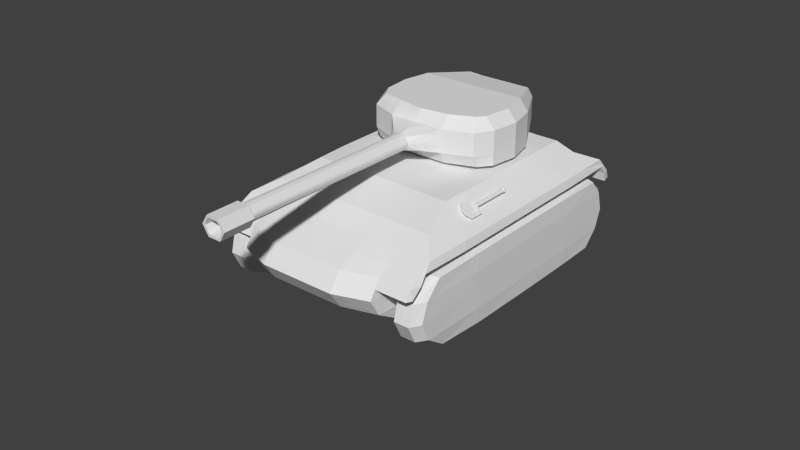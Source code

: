 # Source: tank.blend  (saved by Blender 2.78.0; exported with 4.5.12 LTS)
import bpy
from mathutils import Matrix  # noqa: F401  (used for matrix-valued properties, if any)

bpy.ops.wm.read_factory_settings(use_empty=True)
scene = bpy.context.scene
scene.name = 'Scene'

# ---- collections
col_collection_1 = bpy.data.collections.new('Collection 1'); scene.collection.children.link(col_collection_1)

# ---- materials (node trees are filled in below, after node groups)
mat_material = bpy.data.materials.new('Material')
mat_material.alpha_threshold = 0.0
mat_material.use_transparent_shadow = False
mat_material.roughness = 0.5
mat_material.line_color = (0.0, 0.0, 0.0, 1.0)

# ---- material node trees

# ---- world
world_world = bpy.data.worlds.new('World'); scene.world = world_world
world_world.color = (0.05088, 0.05088, 0.05088)
world_world.use_sun_shadow = False
world_world.sun_shadow_jitter_overblur = 0.0
world_world.cycles.sampling_method = 'NONE'
world_world.cycles.sample_map_resolution = 256

# ---- meshes
me_cube_004 = bpy.data.meshes.new('Cube.004')
me_cube_004.from_pydata([(-10.94, -9.659, -3.576), (-10.96, -10.71, -3.557), (-10.86, -9.659, -3.519), (-10.87, -10.71, -3.5), (-10.76, -9.66, -3.479), (-10.78, -10.71, -3.46), (-10.66, -9.661, -3.459), (-10.68, -10.72, -3.44), (-10.56, -9.663, -3.459), (-10.57, -10.72, -3.439), (-10.46, -9.665, -3.479), (-10.47, -10.72, -3.459), (-10.36, -9.667, -3.518), (-10.38, -10.72, -3.499), (-10.28, -9.669, -3.575), (-10.29, -10.72, -3.556), (-10.2, -9.671, -3.648), (-10.22, -10.73, -3.629), (-10.15, -9.674, -3.734), (-10.16, -10.73, -3.715), (-10.11, -9.676, -3.829), (-10.12, -10.73, -3.81), (-10.09, -9.678, -3.931), (-10.1, -10.73, -3.912), (-10.09, -9.68, -4.034), (-10.1, -10.73, -4.015), (-10.11, -9.682, -4.135), (-10.12, -10.74, -4.116), (-10.14, -9.683, -4.231), (-10.16, -10.74, -4.212), (-10.2, -9.684, -4.317), (-10.22, -10.74, -4.298), (-10.28, -9.684, -4.39), (-10.29, -10.74, -4.371), (-10.36, -9.684, -4.448), (-10.38, -10.74, -4.429), (-10.46, -9.683, -4.487), (-10.47, -10.74, -4.468), (-10.56, -9.682, -4.508), (-10.57, -10.74, -4.489), (-10.66, -9.68, -4.508), (-10.68, -10.73, -4.489), (-10.76, -9.678, -4.488), (-10.78, -10.73, -4.469), (-10.86, -9.676, -4.448), (-10.87, -10.73, -4.429), (-10.94, -9.674, -4.391), (-10.96, -10.73, -4.372), (-11.02, -9.671, -4.318), (-11.03, -10.73, -4.299), (-11.07, -9.669, -4.232), (-11.09, -10.72, -4.213), (-11.11, -9.667, -4.137), (-11.13, -10.72, -4.118), (-11.13, -9.665, -4.036), (-11.15, -10.72, -4.016), (-11.13, -9.663, -3.932), (-11.15, -10.72, -3.913), (-11.11, -9.661, -3.831), (-11.13, -10.72, -3.812), (-11.08, -9.66, -3.735), (-11.09, -10.71, -3.716), (-11.02, -9.659, -3.649), (-11.03, -10.71, -3.63), (-10.64, -11.97, -3.941), (-1.0, -0.5262, -1.0), (-1.0, 1.0, -1.0), (1.0, 1.0, -1.0), (1.0, -0.5262, -1.0), (-1.0, -0.5262, -0.795), (-1.0, 1.0, -0.795), (1.0, 1.0, -0.795), (1.0, -0.5262, -0.795), (-1.0, -0.3333, -0.795), (-1.0, 0.3333, -0.795), (-1.0, 1.0, -0.8634), (-1.0, 1.0, -0.9317), (-1.0, 0.3333, -1.0), (-1.0, -0.3333, -1.0), (-1.0, -0.5262, -0.9317), (-1.0, -0.5262, -0.8634), (-0.1471, 0.9902, -0.7315), (0.1477, 0.9902, -0.7315), (1.0, 1.0, -0.8634), (1.0, 1.0, -0.9317), (0.1307, 0.9902, -1.048), (-0.1277, 0.9902, -1.0), (1.0, 0.3333, -0.795), (1.0, -0.3333, -0.795), (1.0, -0.5262, -0.8634), (1.0, -0.5262, -0.9317), (1.0, -0.3333, -1.0), (1.0, 0.3333, -1.0), (0.3333, -1.0, -0.8391), (-0.3333, -1.0, -0.8391), (-0.3333, -1.0, -1.0), (0.3333, -1.0, -1.0), (-1.0, -0.3333, -0.8634), (-1.0, -0.3333, -0.9317), (-1.0, 0.3333, -0.8634), (-1.0, 0.3333, -0.9317), (-0.2265, 0.9902, -0.8634), (-0.2265, 0.9902, -0.9317), (0.2122, 0.9902, -0.8634), (0.2122, 0.9902, -0.9317), (1.0, 0.3333, -0.8634), (1.0, 0.3333, -0.9317), (1.0, -0.3333, -0.8634), (1.0, -0.3333, -0.9317), (0.3333, -1.0, -0.8634), (0.3333, -1.0, -0.9317), (-0.3333, -1.0, -0.8634), (-0.3333, -1.0, -0.9317), (-0.3333, -0.3333, -1.0), (0.3333, -0.3333, -1.0), (-0.3333, 0.3333, -1.048), (0.3333, 0.3333, -1.0), (0.3333, -0.3333, -0.8391), (-0.3333, -0.3333, -0.8391), (0.3333, 0.3333, -0.8391), (-0.3333, 0.3333, -0.8391), (-0.1471, 5.809, -0.7315), (0.1477, 5.809, -0.7315), (0.1307, 5.809, -1.048), (-0.1277, 5.809, -1.048), (-0.2265, 5.809, -0.8634), (-0.2265, 5.809, -0.9317), (0.2122, 5.809, -0.8634), (0.2122, 5.809, -0.9317), (-0.06219, 5.863, -0.6205), (-0.1143, 5.863, -0.6363), (-0.1622, 5.863, -0.6619), (-0.2043, 5.863, -0.6965), (-0.2388, 5.863, -0.7385), (-0.2645, 5.863, -0.7865), (-0.2803, 5.863, -0.8386), (-0.2856, 5.863, -0.8927), (-0.2803, 5.863, -0.9468), (-0.2645, 5.863, -0.9989), (-0.2388, 5.863, -1.047), (-0.2043, 5.863, -1.089), (-0.1622, 5.863, -1.123), (-0.1143, 5.863, -1.149), (-0.06219, 5.863, -1.165), (-0.008047, 5.863, -1.17), (-0.06115, 5.874, -0.6205), (-0.1122, 5.884, -0.6363), (-0.1593, 5.893, -0.6619), (-0.2005, 5.902, -0.6965), (-0.2344, 5.908, -0.7385), (-0.2595, 5.913, -0.7865), (-0.275, 5.916, -0.8386), (-0.2803, 5.917, -0.8927), (-0.275, 5.916, -0.9468), (-0.2595, 5.913, -0.9989), (-0.2344, 5.908, -1.047), (-0.2005, 5.902, -1.089), (-0.1593, 5.893, -1.123), (-0.1122, 5.884, -1.149), (-0.06115, 5.874, -1.165), (-0.05807, 5.884, -0.6205), (-0.1062, 5.904, -0.6363), (-0.1505, 5.922, -0.6619), (-0.1894, 5.938, -0.6965), (-0.2212, 5.952, -0.7385), (-0.2449, 5.961, -0.7865), (-0.2595, 5.967, -0.8386), (-0.2645, 5.97, -0.8927), (-0.2595, 5.967, -0.9468), (-0.2449, 5.961, -0.9989), (-0.2212, 5.952, -1.047), (-0.1894, 5.938, -1.089), (-0.1505, 5.922, -1.123), (-0.1062, 5.904, -1.149), (-0.05807, 5.884, -1.165), (-0.05307, 5.893, -0.6205), (-0.09636, 5.922, -0.6363), (-0.1363, 5.949, -0.6619), (-0.1712, 5.972, -0.6965), (-0.1999, 5.991, -0.7385), (-0.2212, 6.006, -0.7865), (-0.2344, 6.015, -0.8386), (-0.2388, 6.017, -0.8927), (-0.2344, 6.015, -0.9468), (-0.2212, 6.006, -0.9989), (-0.1999, 5.991, -1.047), (-0.1712, 5.972, -1.089), (-0.1363, 5.949, -1.123), (-0.09636, 5.922, -1.149), (-0.05307, 5.893, -1.165), (-0.04633, 5.902, -0.6205), (-0.08315, 5.938, -0.6363), (-0.1171, 5.972, -0.6619), (-0.1468, 6.002, -0.6965), (-0.1712, 6.026, -0.7385), (-0.1894, 6.045, -0.7865), (-0.2005, 6.056, -0.8386), (-0.2043, 6.06, -0.8927), (-0.2005, 6.056, -0.9468), (-0.1894, 6.045, -0.9989), (-0.1712, 6.026, -1.047), (-0.1468, 6.002, -1.089), (-0.1171, 5.972, -1.123), (-0.08315, 5.938, -1.149), (-0.04633, 5.902, -1.165), (-0.03813, 5.908, -0.6205), (-0.06705, 5.952, -0.6363), (-0.09371, 5.991, -0.6619), (-0.1171, 6.026, -0.6965), (-0.1363, 6.055, -0.7385), (-0.1505, 6.076, -0.7865), (-0.1593, 6.09, -0.8386), (-0.1622, 6.094, -0.8927), (-0.1593, 6.09, -0.9468), (-0.1505, 6.076, -0.9989), (-0.1363, 6.055, -1.047), (-0.1171, 6.026, -1.089), (-0.09371, 5.991, -1.123), (-0.06705, 5.952, -1.149), (-0.03813, 5.908, -1.165), (-0.02877, 5.913, -0.6205), (-0.04869, 5.961, -0.6363), (-0.06705, 6.006, -0.6619), (-0.08315, 6.045, -0.6965), (-0.09636, 6.076, -0.7385), (-0.1062, 6.1, -0.7865), (-0.1122, 6.115, -0.8386), (-0.1143, 6.12, -0.8927), (-0.1122, 6.115, -0.9468), (-0.1062, 6.1, -0.9989), (-0.09636, 6.076, -1.047), (-0.08315, 6.045, -1.089), (-0.06705, 6.006, -1.123), (-0.04869, 5.961, -1.149), (-0.02877, 5.913, -1.165), (-0.01861, 5.916, -0.6205), (-0.02877, 5.967, -0.6363), (-0.03813, 6.015, -0.6619), (-0.04633, 6.056, -0.6965), (-0.05307, 6.09, -0.7385), (-0.05807, 6.115, -0.7865), (-0.06115, 6.13, -0.8386), (-0.06219, 6.135, -0.8927), (-0.06115, 6.13, -0.9468), (-0.05807, 6.115, -0.9989), (-0.05307, 6.09, -1.047), (-0.04633, 6.056, -1.089), (-0.03813, 6.015, -1.123), (-0.02877, 5.967, -1.149), (-0.01861, 5.916, -1.165), (-0.008047, 5.917, -0.6205), (-0.008047, 5.97, -0.6363), (-0.008047, 6.017, -0.6619), (-0.008047, 6.06, -0.6965), (-0.008047, 6.094, -0.7385), (-0.008047, 6.12, -0.7865), (-0.008047, 6.135, -0.8386), (-0.008047, 6.141, -0.8927), (-0.008047, 6.135, -0.9468), (-0.008047, 6.12, -0.9989), (-0.008047, 6.094, -1.047), (-0.008047, 6.06, -1.089), (-0.008047, 6.017, -1.123), (-0.008047, 5.97, -1.149), (-0.008047, 5.917, -1.165), (0.002516, 5.916, -0.6205), (0.01267, 5.967, -0.6363), (0.02203, 6.015, -0.6619), (0.03024, 6.056, -0.6965), (0.03697, 6.09, -0.7385), (0.04198, 6.115, -0.7865), (0.04506, 6.13, -0.8386), (0.0461, 6.135, -0.8927), (0.04506, 6.13, -0.9468), (0.04198, 6.115, -0.9989), (0.03697, 6.09, -1.047), (0.03024, 6.056, -1.089), (0.02203, 6.015, -1.123), (0.01267, 5.967, -1.149), (0.002516, 5.916, -1.165), (0.01267, 5.913, -0.6205), (0.0326, 5.961, -0.6363), (0.05096, 6.006, -0.6619), (0.06705, 6.045, -0.6965), (0.08026, 6.076, -0.7385), (0.09008, 6.1, -0.7865), (0.09612, 6.115, -0.8386), (0.09816, 6.12, -0.8927), (0.09612, 6.115, -0.9468), (0.09008, 6.1, -0.9989), (0.08026, 6.076, -1.047), (0.06705, 6.045, -1.089), (0.05096, 6.006, -1.123), (0.0326, 5.961, -1.149), (0.01267, 5.913, -1.165), (0.02203, 5.908, -0.6205), (0.05096, 5.952, -0.6363), (0.07762, 5.991, -0.6619), (0.101, 6.026, -0.6965), (0.1202, 6.055, -0.7385), (0.1344, 6.076, -0.7865), (0.1432, 6.09, -0.8386), (0.1461, 6.094, -0.8927), (0.1432, 6.09, -0.9468), (0.1344, 6.076, -0.9989), (0.1202, 6.055, -1.047), (0.101, 6.026, -1.089), (0.07762, 5.991, -1.123), (0.05096, 5.952, -1.149), (0.02203, 5.908, -1.165), (0.03024, 5.902, -0.6205), (0.06705, 5.938, -0.6363), (0.101, 5.972, -0.6619), (0.1307, 6.002, -0.6965), (0.1551, 6.026, -0.7385), (0.1733, 6.045, -0.7865), (0.1844, 6.056, -0.8386), (0.1882, 6.06, -0.8927), (0.1844, 6.056, -0.9468), (0.1733, 6.045, -0.9989), (0.1551, 6.026, -1.047), (0.1307, 6.002, -1.089), (0.101, 5.972, -1.123), (0.06705, 5.938, -1.149), (0.03024, 5.902, -1.165), (0.03697, 5.893, -0.6205), (0.08026, 5.922, -0.6363), (0.1202, 5.949, -0.6619), (0.1551, 5.972, -0.6965), (0.1838, 5.991, -0.7385), (0.2052, 6.006, -0.7865), (0.2183, 6.015, -0.8386), (0.2227, 6.017, -0.8927), (0.2183, 6.015, -0.9468), (0.2052, 6.006, -0.9989), (0.1838, 5.991, -1.047), (0.1551, 5.972, -1.089), (0.1202, 5.949, -1.123), (0.08026, 5.922, -1.149), (0.03697, 5.893, -1.165), (0.04198, 5.884, -0.6205), (0.09008, 5.904, -0.6363), (0.1344, 5.922, -0.6619), (0.1733, 5.938, -0.6965), (0.2052, 5.952, -0.7385), (0.2288, 5.961, -0.7865), (0.2434, 5.967, -0.8386), (0.2484, 5.97, -0.8927), (0.2434, 5.967, -0.9468), (0.2288, 5.961, -0.9989), (0.2052, 5.952, -1.047), (0.1733, 5.938, -1.089), (0.1344, 5.922, -1.123), (0.09008, 5.904, -1.149), (0.04198, 5.884, -1.165), (0.04506, 5.874, -0.6205), (0.09612, 5.884, -0.6363), (0.1432, 5.893, -0.6619), (0.1844, 5.902, -0.6965), (0.2183, 5.908, -0.7385), (0.2434, 5.913, -0.7865), (0.2589, 5.916, -0.8386), (0.2642, 5.917, -0.8927), (0.2589, 5.916, -0.9468), (0.2434, 5.913, -0.9989), (0.2183, 5.908, -1.047), (0.1844, 5.902, -1.089), (0.1432, 5.893, -1.123), (0.09612, 5.884, -1.149), (0.04506, 5.874, -1.165), (0.0461, 5.863, -0.6205), (0.09816, 5.863, -0.6363), (0.1461, 5.863, -0.6619), (0.1882, 5.863, -0.6965), (0.2227, 5.863, -0.7385), (0.2484, 5.863, -0.7865), (0.2642, 5.863, -0.8386), (0.2695, 5.863, -0.8927), (0.2642, 5.863, -0.9468), (0.2484, 5.863, -0.9989), (0.2227, 5.863, -1.047), (0.1882, 5.863, -1.089), (0.1461, 5.863, -1.123), (0.09816, 5.863, -1.149), (0.0461, 5.863, -1.165), (0.04506, 5.853, -0.6205), (0.09612, 5.843, -0.6363), (0.1432, 5.833, -0.6619), (0.1844, 5.825, -0.6965), (0.2183, 5.818, -0.7385), (0.2434, 5.813, -0.7865), (0.2589, 5.81, -0.8386), (0.2642, 5.809, -0.8927), (0.2589, 5.81, -0.9468), (0.2434, 5.813, -0.9989), (0.2183, 5.818, -1.047), (0.1844, 5.825, -1.089), (0.1432, 5.833, -1.123), (0.09612, 5.843, -1.149), (0.04506, 5.853, -1.165), (0.04198, 5.843, -0.6205), (0.09008, 5.823, -0.6363), (0.1344, 5.804, -0.6619), (0.1733, 5.788, -0.6965), (0.2052, 5.775, -0.7385), (0.2288, 5.765, -0.7865), (0.2434, 5.759, -0.8386), (0.2484, 5.757, -0.8927), (0.2434, 5.759, -0.9468), (0.2288, 5.765, -0.9989), (0.2052, 5.775, -1.047), (0.1733, 5.788, -1.089), (0.1344, 5.804, -1.123), (0.09008, 5.823, -1.149), (0.04198, 5.843, -1.165), (0.03697, 5.833, -0.6205), (0.08026, 5.804, -0.6363), (0.1202, 5.778, -0.6619), (0.1551, 5.754, -0.6965), (0.1838, 5.735, -0.7385), (0.2052, 5.721, -0.7865), (0.2183, 5.712, -0.8386), (0.2227, 5.709, -0.8927), (0.2183, 5.712, -0.9468), (0.2052, 5.721, -0.9989), (0.1838, 5.735, -1.047), (0.1551, 5.754, -1.089), (0.1202, 5.778, -1.123), (0.08026, 5.804, -1.149), (0.03697, 5.833, -1.165), (0.03024, 5.825, -0.6205), (0.06705, 5.788, -0.6363), (0.101, 5.754, -0.6619), (0.1307, 5.725, -0.6965), (0.1551, 5.7, -0.7385), (0.1733, 5.682, -0.7865), (0.1844, 5.671, -0.8386), (0.1882, 5.667, -0.8927), (0.1844, 5.671, -0.9468), (0.1733, 5.682, -0.9989), (0.1551, 5.7, -1.047), (0.1307, 5.725, -1.089), (0.101, 5.754, -1.123), (0.06705, 5.788, -1.149), (0.03024, 5.825, -1.165), (0.02203, 5.818, -0.6205), (0.05096, 5.775, -0.6363), (0.07762, 5.735, -0.6619), (0.101, 5.7, -0.6965), (0.1202, 5.671, -0.7385), (0.1344, 5.65, -0.7865), (0.1432, 5.637, -0.8386), (0.1461, 5.633, -0.8927), (0.1432, 5.637, -0.9468), (0.1344, 5.65, -0.9989), (0.1202, 5.671, -1.047), (0.101, 5.7, -1.089), (0.07762, 5.735, -1.123), (0.05096, 5.775, -1.149), (0.02203, 5.818, -1.165), (0.01267, 5.813, -0.6205), (0.0326, 5.765, -0.6363), (0.05096, 5.721, -0.6619), (0.06705, 5.682, -0.6965), (0.08026, 5.65, -0.7385), (0.09008, 5.626, -0.7865), (0.09612, 5.612, -0.8386), (0.09816, 5.607, -0.8927), (0.09612, 5.612, -0.9468), (0.09008, 5.626, -0.9989), (0.08026, 5.65, -1.047), (0.06705, 5.682, -1.089), (0.05096, 5.721, -1.123), (0.0326, 5.765, -1.149), (0.01267, 5.813, -1.165), (0.002516, 5.81, -0.6205), (0.01267, 5.759, -0.6363), (0.02203, 5.712, -0.6619), (0.03024, 5.671, -0.6965), (0.03697, 5.637, -0.7385), (0.04198, 5.612, -0.7865), (0.04506, 5.596, -0.8386), (0.0461, 5.591, -0.8927), (0.04506, 5.596, -0.9468), (0.04198, 5.612, -0.9989), (0.03697, 5.637, -1.047), (0.03024, 5.671, -1.089), (0.02203, 5.712, -1.123), (0.01267, 5.759, -1.149), (0.002516, 5.81, -1.165), (-0.008047, 5.809, -0.6205), (-0.008047, 5.757, -0.6363), (-0.008047, 5.709, -0.6619), (-0.008047, 5.667, -0.6965), (-0.008047, 5.633, -0.7385), (-0.008047, 5.607, -0.7865), (-0.008047, 5.591, -0.8386), (-0.008047, 5.586, -0.8927), (-0.008047, 5.591, -0.9468), (-0.008047, 5.607, -0.9989), (-0.008047, 5.633, -1.047), (-0.008047, 5.667, -1.089), (-0.008047, 5.709, -1.123), (-0.008047, 5.757, -1.149), (-0.008047, 5.809, -1.165), (-0.01861, 5.81, -0.6205), (-0.02877, 5.759, -0.6363), (-0.03813, 5.712, -0.6619), (-0.04633, 5.671, -0.6965), (-0.05307, 5.637, -0.7385), (-0.05807, 5.612, -0.7865), (-0.06115, 5.596, -0.8386), (-0.06219, 5.591, -0.8927), (-0.06115, 5.596, -0.9468), (-0.05807, 5.612, -0.9989), (-0.05307, 5.637, -1.047), (-0.04633, 5.671, -1.089), (-0.03813, 5.712, -1.123), (-0.02877, 5.759, -1.149), (-0.01861, 5.81, -1.165), (-0.008047, 5.863, -0.6152), (-0.02877, 5.813, -0.6205), (-0.04869, 5.765, -0.6363), (-0.06705, 5.721, -0.6619), (-0.08315, 5.682, -0.6965), (-0.09636, 5.65, -0.7385), (-0.1062, 5.626, -0.7865), (-0.1122, 5.612, -0.8386), (-0.1143, 5.607, -0.8927), (-0.1122, 5.612, -0.9468), (-0.1062, 5.626, -0.9989), (-0.09636, 5.65, -1.047), (-0.08315, 5.682, -1.089), (-0.06705, 5.721, -1.123), (-0.04869, 5.765, -1.149), (-0.02877, 5.813, -1.165), (-0.03813, 5.818, -0.6205), (-0.06705, 5.775, -0.6363), (-0.09371, 5.735, -0.6619), (-0.1171, 5.7, -0.6965), (-0.1363, 5.671, -0.7385), (-0.1505, 5.65, -0.7865), (-0.1593, 5.637, -0.8386), (-0.1622, 5.633, -0.8927), (-0.1593, 5.637, -0.9468), (-0.1505, 5.65, -0.9989), (-0.1363, 5.671, -1.047), (-0.1171, 5.7, -1.089), (-0.09371, 5.735, -1.123), (-0.06705, 5.775, -1.149), (-0.03813, 5.818, -1.165), (-0.04633, 5.825, -0.6205), (-0.08315, 5.788, -0.6363), (-0.1171, 5.754, -0.6619), (-0.1468, 5.725, -0.6965), (-0.1712, 5.7, -0.7385), (-0.1894, 5.682, -0.7865), (-0.2005, 5.671, -0.8386), (-0.2043, 5.667, -0.8927), (-0.2005, 5.671, -0.9468), (-0.1894, 5.682, -0.9989), (-0.1712, 5.7, -1.047), (-0.1468, 5.725, -1.089), (-0.1171, 5.754, -1.123), (-0.08315, 5.788, -1.149), (-0.04633, 5.825, -1.165), (-0.05307, 5.833, -0.6205), (-0.09636, 5.804, -0.6363), (-0.1363, 5.778, -0.6619), (-0.1712, 5.754, -0.6965), (-0.1999, 5.735, -0.7385), (-0.2212, 5.721, -0.7865), (-0.2344, 5.712, -0.8386), (-0.2388, 5.709, -0.8927), (-0.2344, 5.712, -0.9468), (-0.2212, 5.721, -0.9989), (-0.1999, 5.735, -1.047), (-0.1712, 5.754, -1.089), (-0.1363, 5.778, -1.123), (-0.09636, 5.804, -1.149), (-0.05307, 5.833, -1.165), (-0.05807, 5.843, -0.6205), (-0.1062, 5.823, -0.6363), (-0.1505, 5.804, -0.6619), (-0.1894, 5.788, -0.6965), (-0.2212, 5.775, -0.7385), (-0.2449, 5.765, -0.7865), (-0.2595, 5.759, -0.8386), (-0.2645, 5.757, -0.8927), (-0.2595, 5.759, -0.9468), (-0.2449, 5.765, -0.9989), (-0.2212, 5.775, -1.047), (-0.1894, 5.788, -1.089), (-0.1505, 5.804, -1.123), (-0.1062, 5.823, -1.149), (-0.05807, 5.843, -1.165), (-0.06115, 5.853, -0.6205), (-0.1122, 5.843, -0.6363), (-0.1593, 5.833, -0.6619), (-0.2005, 5.825, -0.6965), (-0.2344, 5.818, -0.7385), (-0.2595, 5.813, -0.7865), (-0.275, 5.81, -0.8386), (-0.2803, 5.809, -0.8927), (-0.275, 5.81, -0.9468), (-0.2595, 5.813, -0.9989), (-0.2344, 5.818, -1.047), (-0.2005, 5.825, -1.089), (-0.1593, 5.833, -1.123), (-0.1122, 5.843, -1.149), (-0.06115, 5.853, -1.165), (-14.33, 6.267, -10.84), (-13.27, 19.69, -8.903), (-5.982, 19.69, -2.903), (-3.878, 6.267, -2.234), (-17.07, 6.267, -6.069), (-15.34, 19.82, -5.664), (-8.895, 19.69, -0.4066), (-7.815, 6.802, 1.544), (-18.03, 11.06, -6.86), (-14.47, 19.69, -7.444), (-15.42, 11.06, -11.74), (-16.06, 5.611, -8.746), (-12.03, 19.69, -2.985), (-7.182, 19.69, -1.444), (-9.627, 19.69, -5.903), (-6.92, 11.06, 2.28), (-5.6, 5.611, -0.1419), (-2.621, 11.06, -1.199), (-12.55, 5.077, -2.352), (-9.106, 4.942, -6.536), (-17.15, 11.06, -9.644), (-10.83, 19.69, -4.444), (-4.342, 11.06, 0.8933), (-9.106, 11.06, -6.536), (-12.55, 11.06, -2.352), (-17.56, 14.44, -6.474), (-13.87, 19.69, -8.173), (-15.17, 7.671, -11.53), (-16.92, 5.611, -7.7), (-10.21, 19.69, -1.485), (-6.582, 19.69, -2.173), (-11.45, 19.69, -7.403), (-7.293, 7.671, 1.974), (-4.739, 5.611, -1.188), (-3.226, 14.44, -1.697), (-15.16, 5.7, -4.503), (-6.492, 4.942, -4.385), (-17.78, 7.671, -6.654), (-15.07, 19.69, -6.714), (-14.96, 14.44, -11.35), (-15.19, 5.611, -9.792), (-13.85, 19.69, -4.485), (-7.782, 19.69, -0.7146), (-7.805, 19.69, -4.403), (-7.525, 14.44, 1.782), (-6.461, 5.611, 0.904), (-2.993, 7.671, -1.505), (-9.935, 5.531, -0.201), (-11.72, 4.942, -8.687), (-16.29, 11.06, -10.69), (-18.01, 11.06, -8.598), (-16.9, 7.671, -9.437), (-16.68, 14.44, -9.257), (-10.23, 19.69, -5.173), (-11.43, 19.69, -3.715), (-12.65, 19.69, -5.944), (-9.005, 19.69, -2.944), (-3.481, 11.06, -0.1527), (-5.203, 11.06, 1.939), (-4.947, 14.44, 0.3953), (-4.714, 7.671, 0.5869), (-9.967, 4.286, -5.49), (-11.69, 4.286, -3.398), (-8.214, 4.286, -2.293), (-13.44, 4.286, -6.595), (-6.492, 11.06, -4.385), (-11.72, 11.06, -8.687), (-9.106, 7.671, -6.536), (-9.106, 14.44, -6.536), (-15.16, 11.06, -4.503), (-9.935, 11.06, -0.201), (-12.55, 7.671, -2.352), (-12.55, 14.44, -2.352), (-15.82, 14.44, -10.3), (-8.405, 19.69, -3.673), (-3.854, 7.671, -0.4591), (-12.58, 4.286, -7.641), (-6.492, 14.44, -4.385), (-15.16, 14.44, -4.503), (-16.03, 7.671, -10.48), (-17.76, 7.671, -8.391), (-17.54, 14.44, -8.211), (-12.05, 19.69, -6.673), (-13.25, 19.69, -5.215), (-9.605, 19.69, -2.215), (-4.086, 14.44, -0.6506), (-5.808, 14.44, 1.441), (-5.575, 7.671, 1.633), (-7.353, 4.286, -3.339), (-9.075, 4.286, -1.247), (-14.3, 4.286, -5.549), (-6.492, 7.671, -4.385), (-11.72, 7.671, -8.687), (-11.72, 14.44, -8.687), (-15.16, 7.671, -4.503), (-9.935, 7.671, -0.201), (-9.935, 14.44, -0.201), (-10.16, 1.532, -5.245), (-11.39, 1.537, -3.75), (-9.889, 1.532, -3.701), (-11.74, 1.532, -5.224), (-10.87, 1.532, -5.566), (-9.717, 1.532, -4.47), (-10.39, 1.557, -3.504), (-11.8, 1.521, -4.472), (-11.38, 1.532, -5.487), (-10.5, 1.532, -5.421), (-9.707, 1.532, -4.044), (-9.885, 1.532, -4.922), (-10.07, 1.545, -3.548), (-10.98, 1.547, -3.517), (-11.83, 1.527, -4.895), (-11.69, 1.543, -4.096), (-10.8, -21.12, -4.235), (-10.15, -21.29, -5.022), (-11.38, -21.29, -3.527), (-9.878, -21.29, -3.478), (-11.73, -21.29, -5.0), (-10.86, -21.29, -5.343), (-9.706, -21.29, -4.247), (-10.38, -21.27, -3.281), (-11.79, -21.3, -4.249), (-11.26, -21.12, -4.617), (-10.52, -21.12, -4.571), (-11.02, -21.11, -3.961), (-10.34, -21.12, -3.856), (-11.37, -21.29, -5.264), (-10.49, -21.29, -5.198), (-9.696, -21.29, -3.821), (-9.875, -21.29, -4.699), (-10.06, -21.28, -3.325), (-10.97, -21.28, -3.294), (-11.82, -21.3, -4.672), (-11.68, -21.28, -3.873), (-10.58, -21.11, -3.67), (-10.94, -21.12, -4.834), (-10.18, -21.12, -4.192), (-11.39, -21.12, -4.293), (-16.45, 17.13, -6.069), (-13.57, 19.69, -8.538), (-14.75, 6.969, -11.18), (-16.99, 5.939, -6.885), (-9.55, 19.69, -0.9459), (-6.282, 19.69, -2.538), (-12.36, 19.69, -8.153), (-7.554, 7.237, 1.759), (-4.309, 5.939, -1.711), (-4.604, 17.06, -2.3), (-16.11, 5.983, -5.286), (-5.185, 5.604, -3.309), (-17.42, 6.969, -6.362), (-15.21, 19.75, -6.189), (-14.11, 17.06, -10.13), (-14.76, 5.939, -10.31), (-14.6, 19.75, -5.075), (-8.339, 19.69, -0.5606), (-6.893, 19.69, -3.653), (-8.21, 17.06, 0.6878), (-7.138, 6.206, 1.224), (-3.436, 6.969, -1.869), (-8.875, 6.167, 0.6713), (-13.03, 5.604, -9.762), (-15.86, 11.06, -11.21), (-18.02, 11.06, -7.729), (-16.48, 6.641, -9.092), (-16.91, 12.75, -9.45), (-9.927, 19.69, -5.538), (-11.73, 19.69, -3.35), (-13.56, 19.69, -6.694), (-9.916, 19.69, -3.694), (-3.051, 11.06, -0.6757), (-6.062, 11.06, 2.11), (-6.065, 17.06, -0.5243), (-4.528, 9.364, 0.7401), (-9.537, 4.614, -6.013), (-12.12, 4.681, -2.875), (-6.907, 4.948, -1.217), (-13.05, 2.904, -5.011), (-4.556, 11.06, -2.792), (-13.57, 11.06, -10.21), (-9.106, 6.307, -6.536), (-9.106, 12.75, -6.536), (-16.6, 11.06, -5.682), (-8.428, 11.06, 1.04), (-12.55, 6.374, -2.352), (-12.55, 12.75, -2.352), (-17.79, 12.75, -6.667), (-14.17, 19.69, -7.809), (-15.3, 9.364, -11.63), (-16.49, 5.611, -8.223), (-11.12, 19.69, -2.235), (-6.882, 19.69, -1.809), (-10.54, 19.69, -6.653), (-7.107, 9.364, 2.127), (-5.17, 5.611, -0.6649), (-2.923, 12.75, -1.448), (-13.86, 5.388, -3.428), (-7.799, 4.942, -5.46), (-17.9, 9.364, -6.757), (-14.77, 19.69, -7.079), (-15.19, 12.75, -11.54), (-15.63, 5.611, -9.269), (-12.94, 19.69, -3.735), (-7.482, 19.69, -1.079), (-8.716, 19.69, -5.153), (-7.223, 12.75, 2.031), (-6.03, 5.611, 0.3811), (-2.807, 9.364, -1.352), (-11.24, 5.304, -1.277), (-10.41, 4.942, -7.611), (-16.72, 11.06, -10.17), (-17.58, 11.06, -9.121), (-17.02, 9.364, -9.54), (-15.58, 17.06, -8.351), (-10.53, 19.69, -4.809), (-11.13, 19.69, -4.079), (-11.74, 19.69, -5.194), (-8.094, 19.69, -2.194), (-3.912, 11.06, 0.3703), (-4.772, 11.06, 1.416), (-4.645, 12.75, 0.6443), (-5.157, 6.641, 0.2225), (-12.59, 2.909, -5.909), (-11.72, 2.909, -6.603), (-10.06, 2.909, -5.367), (-14.75, 4.948, -7.67), (-7.799, 11.06, -5.46), (-10.41, 11.06, -7.611), (-9.106, 9.364, -6.536), (-9.367, 17.06, -6.219), (-13.86, 11.06, -3.428), (-11.24, 11.06, -1.277), (-12.55, 9.364, -2.352), (-12.29, 17.06, -2.669), (-15.39, 14.44, -10.83), (-16.25, 14.44, -9.78), (-16.05, 12.75, -10.5), (-14.84, 17.06, -9.238), (-8.105, 19.69, -4.038), (-8.705, 19.69, -3.309), (-9.316, 19.69, -4.423), (-7.493, 19.69, -2.923), (-3.423, 7.671, -0.982), (-4.284, 7.671, 0.06392), (-3.667, 9.364, -0.3059), (-4.296, 6.641, -0.8235), (-12.15, 4.614, -8.164), (-13.01, 4.286, -7.118), (-11.27, 4.286, -6.565), (-13.89, 4.948, -8.716), (-4.859, 14.44, -3.041), (-7.799, 14.44, -5.46), (-6.492, 12.75, -4.385), (-7.148, 17.06, -4.394), (-16.36, 14.44, -5.489), (-13.86, 14.44, -3.428), (-15.16, 12.75, -4.503), (-14.51, 17.06, -4.494), (-15.6, 7.671, -11.01), (-16.46, 7.671, -9.96), (-15.61, 6.641, -10.14), (-16.16, 9.364, -10.59), (-17.33, 7.671, -8.914), (-17.77, 7.671, -7.523), (-17.34, 6.641, -8.046), (-17.88, 9.364, -8.494), (-17.11, 14.44, -8.734), (-17.55, 14.44, -7.343), (-17.77, 12.75, -8.404), (-16.31, 17.06, -7.463), (-11.75, 19.69, -7.038), (-12.35, 19.69, -6.309), (-12.96, 19.69, -7.423), (-11.14, 19.69, -5.923), (-12.95, 19.69, -5.579), (-13.55, 19.69, -4.85), (-14.16, 19.69, -5.965), (-12.34, 19.69, -4.465), (-9.305, 19.69, -2.579), (-9.905, 19.69, -1.85), (-10.52, 19.69, -2.965), (-8.694, 19.69, -1.465), (-3.656, 14.44, -1.174), (-4.517, 14.44, -0.1276), (-5.334, 17.06, -1.412), (-3.784, 12.75, -0.4016), (-5.377, 14.44, 0.9183), (-6.667, 14.44, 1.612), (-6.795, 17.06, 0.3633), (-5.505, 12.75, 1.69), (-5.145, 7.671, 1.11), (-6.434, 7.671, 1.803), (-5.389, 9.364, 1.786), (-6.018, 6.641, 1.268), (-6.923, 4.614, -3.862), (-7.783, 4.286, -2.816), (-6.046, 4.948, -2.263), (-8.66, 4.286, -4.414), (-8.644, 4.286, -1.77), (-9.505, 4.909, -0.724), (-7.768, 4.948, -0.1715), (-10.38, 4.286, -2.322), (-13.87, 4.286, -6.072), (-14.73, 4.993, -5.026), (-13.0, 4.286, -4.473), (-15.61, 4.948, -6.624), (-4.743, 7.671, -2.945), (-7.799, 7.671, -5.46), (-6.492, 6.307, -4.385), (-6.492, 9.364, -4.385), (-10.41, 7.671, -7.611), (-13.45, 7.671, -10.11), (-11.72, 6.306, -8.687), (-11.72, 9.364, -8.687), (-10.41, 14.44, -7.611), (-13.34, 14.44, -10.02), (-11.72, 12.75, -8.687), (-11.59, 17.06, -8.045), (-16.47, 7.671, -5.578), (-13.86, 7.671, -3.428), (-15.16, 6.685, -4.503), (-15.16, 9.364, -4.503), (-11.24, 7.671, -1.277), (-8.614, 7.671, 0.8863), (-9.935, 6.601, -0.201), (-9.935, 9.364, -0.201), (-11.24, 14.44, -1.277), (-8.73, 14.44, 0.7905), (-9.935, 12.75, -0.201), (-10.07, 17.06, -0.8431), (-11.56, 1.532, -5.355), (-10.33, 1.532, -5.333), (-9.798, 1.532, -3.872), (-9.801, 1.532, -4.696), (-9.981, 1.538, -3.624), (-10.68, 1.552, -3.51), (-11.78, 1.529, -5.059), (-11.54, 1.54, -3.923), (-9.051, 2.909, -2.997), (-8.535, 2.909, -3.904), (-9.732, 2.921, -2.375), (-11.54, 2.912, -3.574), (-11.12, 1.532, -5.526), (-10.68, 1.532, -5.494), (-9.712, 1.532, -4.257), (-10.02, 1.532, -5.083), (-10.23, 1.551, -3.526), (-11.18, 1.542, -3.634), (-11.81, 1.524, -4.683), (-11.74, 1.532, -4.284), (-10.16, -7.828, -5.134), (-11.73, -7.828, -5.112), (-10.5, -7.828, -5.31), (-11.68, -7.816, -3.984), (-11.37, -7.828, -5.375), (-10.86, -7.828, -5.455), (-11.79, -7.839, -4.361), (-11.82, -7.833, -4.783), (-9.88, -7.828, -4.81), (-9.711, -7.828, -4.358), (-10.97, -7.813, -3.406), (-11.38, -7.823, -3.639), (-9.701, -7.828, -3.933), (-9.884, -7.828, -3.589), (-10.07, -7.815, -3.436), (-10.38, -7.803, -3.392), (-11.03, -21.12, -4.426), (-10.66, -21.12, -4.403), (-10.91, -21.12, -4.098), (-10.57, -21.12, -4.045), (-11.55, -21.29, -5.132), (-10.32, -21.29, -5.11), (-9.787, -21.29, -3.649), (-9.791, -21.29, -4.473), (-9.97, -21.29, -3.401), (-10.67, -21.27, -3.287), (-11.77, -21.3, -4.836), (-11.53, -21.29, -3.7), (-11.5, -21.12, -4.809), (-10.34, -21.12, -4.796), (-11.2, -21.11, -3.744), (-10.11, -21.12, -3.667), (-11.11, -21.29, -5.303), (-10.67, -21.29, -5.271), (-9.701, -21.29, -4.034), (-10.01, -21.29, -4.86), (-10.22, -21.28, -3.303), (-11.17, -21.28, -3.411), (-11.8, -21.3, -4.46), (-11.73, -21.29, -4.061), (-10.46, -21.11, -3.763), (-10.77, -21.11, -3.482), (-10.32, -21.11, -3.498), (-10.8, -21.11, -3.816), (-10.71, -21.12, -5.016), (-11.1, -21.12, -4.726), (-10.73, -21.12, -4.703), (-11.15, -21.12, -5.049), (-10.03, -21.12, -4.446), (-10.26, -21.12, -4.024), (-9.936, -21.12, -4.007), (-10.35, -21.12, -4.382), (-11.33, -21.12, -4.455), (-11.53, -21.11, -4.083), (-11.21, -21.12, -4.127), (-11.6, -21.12, -4.482), (-14.48, 17.06, -9.682), (-7.193, 19.69, -3.288), (-3.866, 6.805, -1.346), (-13.46, 5.276, -9.239), (-5.876, 17.06, -3.347), (-15.48, 17.1, -5.282), (-15.73, 9.364, -11.11), (-17.45, 9.364, -9.017), (-15.94, 17.06, -7.907), (-10.84, 19.69, -6.288), (-12.04, 19.69, -4.829), (-8.394, 19.69, -1.829), (-3.353, 12.75, -0.9246), (-5.075, 12.75, 1.167), (-5.587, 6.641, 0.7455), (-8.23, 4.614, -4.937), (-15.18, 4.948, -7.147), (-4.65, 9.364, -2.868), (-10.41, 9.364, -7.611), (-10.48, 17.06, -7.132), (-16.53, 9.364, -5.63), (-11.24, 9.364, -1.277), (-11.18, 17.06, -1.756), (-15.62, 12.75, -11.02), (-16.48, 12.75, -9.973), (-15.21, 17.06, -8.794), (-9.016, 19.69, -4.788), (-9.616, 19.69, -4.059), (-7.793, 19.69, -2.559), (-3.237, 9.364, -0.8288), (-4.098, 9.364, 0.2171), (-4.727, 6.641, -0.3005), (-10.84, 4.614, -7.088), (-14.32, 4.948, -8.193), (-4.708, 12.75, -2.916), (-7.799, 12.75, -5.46), (-8.258, 17.06, -5.307), (-16.48, 12.75, -5.585), (-13.86, 12.75, -3.428), (-13.4, 17.06, -3.581), (-15.18, 6.805, -10.66), (-16.05, 6.641, -9.614), (-16.59, 9.364, -10.06), (-16.91, 6.641, -8.569), (-17.38, 6.805, -7.204), (-17.89, 9.364, -7.626), (-17.34, 12.75, -8.927), (-17.78, 12.75, -7.536), (-16.38, 17.1, -6.766), (-12.66, 19.69, -7.788), (-13.26, 19.69, -7.059), (-11.44, 19.69, -5.559), (-13.86, 19.69, -6.329), (-14.38, 19.72, -5.52), (-12.64, 19.69, -4.1), (-10.22, 19.69, -3.329), (-10.82, 19.69, -2.6), (-9.122, 19.69, -1.205), (-4.969, 17.06, -1.856), (-5.699, 17.06, -0.9682), (-4.214, 12.75, 0.1213), (-6.43, 17.06, -0.08049), (-7.503, 17.06, 0.5255), (-6.364, 12.75, 1.861), (-4.959, 9.364, 1.263), (-6.248, 9.364, 1.956), (-6.786, 6.939, 1.514), (-5.616, 5.276, -2.786), (-6.477, 4.948, -1.74), (-7.337, 4.948, -0.6944), (-8.321, 5.557, 0.2499), (-10.81, 4.795, -1.799), (-13.43, 4.837, -3.95), (-15.86, 5.466, -5.955), (-4.964, 6.638, -3.127), (-7.799, 6.307, -5.46), (-7.799, 9.364, -5.46), (-10.41, 6.307, -7.611), (-13.24, 6.638, -9.935), (-13.51, 9.364, -10.16), (-10.41, 12.75, -7.611), (-13.46, 12.75, -10.11), (-12.85, 17.06, -9.085), (-16.29, 6.827, -5.432), (-13.86, 6.53, -3.428), (-13.86, 9.364, -3.428), (-11.24, 6.488, -1.277), (-8.745, 6.919, 0.7788), (-8.521, 9.364, 0.9629), (-11.24, 12.75, -1.277), (-8.579, 12.75, 0.915), (-9.14, 17.06, -0.07768), (-10.33, -7.828, -5.222), (-11.53, -7.82, -3.811), (-10.02, -7.828, -4.972), (-11.55, -7.828, -5.244), (-11.78, -7.83, -4.948), (-9.706, -7.828, -4.145), (-10.68, -7.808, -3.399), (-10.68, -7.828, -5.382), (-11.74, -7.828, -4.173), (-9.976, -7.822, -3.513), (-11.12, -7.828, -5.415), (-11.81, -7.836, -4.572), (-9.796, -7.828, -4.584), (-11.18, -7.818, -3.522), (-9.793, -7.828, -3.761), (-10.23, -7.809, -3.414), (-10.68, -21.11, -3.93), (-10.91, -21.12, -5.16), (-10.18, -21.12, -4.621), (-11.55, -21.12, -4.646), (-10.21, -21.11, -3.582), (-10.5, -21.1, -3.392), (-10.99, -21.11, -3.613), (-10.52, -21.12, -4.906), (-10.88, -21.12, -4.564), (-11.32, -21.12, -4.929), (-9.864, -21.12, -4.24), (-10.02, -21.12, -3.837), (-10.46, -21.12, -4.213), (-11.12, -21.12, -4.276), (-11.37, -21.11, -3.913), (-11.67, -21.12, -4.272), (-10.88, -21.12, -2.905), (-10.88, -24.87, -2.905), (-12.06, -24.87, -3.875), (-12.06, -21.12, -3.875), (-9.438, -21.12, -4.655), (-9.438, -24.87, -4.655), (-10.62, -24.87, -5.624), (-10.62, -21.12, -5.624), (-9.438, -22.99, -4.655), (-9.626, -24.87, -3.343), (-10.88, -22.99, -2.905), (-9.626, -21.12, -3.343), (-10.04, -24.87, -5.153), (-11.9, -24.87, -5.215), (-11.48, -24.87, -3.404), (-10.62, -22.99, -5.624), (-11.9, -21.12, -5.215), (-12.06, -22.99, -3.875), (-10.04, -21.12, -5.153), (-11.48, -21.12, -3.404), (-9.626, -22.99, -3.343), (-10.76, -21.45, -4.279), (-11.9, -22.99, -5.215), (-10.76, -21.08, -4.279), (-11.48, -22.99, -3.404), (-10.04, -22.99, -5.153), (-10.25, -24.87, -3.124), (-10.33, -24.87, -5.389), (-11.98, -24.87, -4.545), (-11.18, -24.87, -3.155), (-9.532, -24.87, -3.999), (-9.741, -24.87, -4.904), (-11.26, -24.87, -5.419), (-11.77, -24.87, -3.639), (-11.12, -21.45, -3.841), (-10.4, -21.45, -4.716), (-10.19, -21.45, -3.811), (-11.33, -21.45, -4.747), (-11.55, -21.45, -4.193), (-10.69, -21.45, -3.483), (-9.968, -21.45, -4.357), (-10.83, -21.45, -5.068), (-10.56, -24.87, -3.015), (-10.47, -24.87, -5.506), (-12.02, -24.87, -4.21), (-11.03, -24.87, -3.03), (-9.485, -24.87, -4.327), (-9.59, -24.87, -4.779), (-10.94, -24.87, -5.522), (-11.91, -24.87, -3.757), (-11.3, -24.87, -3.623), (-10.22, -24.87, -4.935), (-9.911, -24.87, -3.577), (-11.05, -21.45, -4.513), (-9.939, -24.87, -3.233), (-10.19, -24.87, -5.271), (-11.94, -24.87, -4.88), (-11.33, -24.87, -3.279), (-9.579, -24.87, -3.671), (-9.893, -24.87, -5.028), (-11.58, -24.87, -5.317), (-11.63, -24.87, -3.522), (-10.94, -21.45, -4.06), (-10.58, -21.45, -4.497), (-10.48, -21.45, -4.045), (-11.62, -24.87, -4.981), (-11.66, -24.87, -3.916), (-11.44, -21.45, -4.47), (-11.34, -21.45, -4.017), (-11.76, -24.87, -4.369), (-10.93, -24.87, -3.319), (-10.44, -21.45, -3.647), (-10.47, -24.87, -3.303), (-10.91, -21.45, -3.662), (-10.08, -21.45, -4.084), (-9.855, -24.87, -4.631), (-9.75, -24.87, -4.178), (-10.19, -21.45, -4.537), (-11.08, -21.45, -4.907), (-10.58, -24.87, -5.228), (-10.62, -21.45, -4.892), (-11.04, -24.87, -5.243), (-11.84, -24.87, -4.063), (-11.12, -24.87, -3.471), (-10.33, -21.45, -4.291), (-11.33, -24.87, -5.112), (-11.48, -24.87, -3.769), (-11.19, -21.45, -4.265), (-11.69, -24.87, -4.675), (-10.75, -24.87, -3.167), (-10.19, -24.87, -3.44), (-10.69, -21.45, -3.853), (-9.83, -24.87, -3.877), (-9.67, -24.87, -4.479), (-10.04, -24.87, -4.783), (-10.83, -21.45, -4.702), (-10.4, -24.87, -5.081), (-10.76, -24.87, -5.375), (6.644, -6.6, -11.2), (6.87, 20.59, -11.08), (9.403, 20.59, -8.994), (9.178, -6.6, -9.116), (1.58, -7.702, -4.652), (1.58, 21.1, -4.652), (4.114, 21.1, -2.567), (4.114, -7.621, -2.567), (1.491, 7.213, -4.602), (4.196, 23.23, -7.889), (6.901, 7.219, -11.18), (4.196, -10.39, -7.889), (2.787, 21.31, -3.536), (6.787, 23.23, -5.757), (8.197, 20.75, -10.11), (4.083, 7.213, -2.47), (6.787, -10.33, -5.757), (9.492, 7.219, -9.043), (2.787, -7.903, -3.536), (7.943, -6.712, -10.25), (4.11, 7.131, -7.96), (5.492, 24.31, -6.823), (6.874, 7.131, -5.686), (5.492, -11.58, -6.823), (8.377, 7.219, -10.33), (2.607, 7.213, -3.317), (1.491, 15.05, -4.602), (5.639, 22.4, -9.642), (6.859, -0.5644, -11.2), (2.754, -9.802, -6.136), (3.478, 21.31, -2.967), (8.23, 22.4, -7.51), (7.506, 20.75, -10.68), (4.083, -0.9015, -2.47), (8.188, -9.256, -7.532), (9.492, 14.84, -9.043), (2.096, -7.903, -4.105), (8.634, -6.712, -9.678), (1.491, -0.9015, -4.602), (2.754, 22.6, -6.136), (6.901, 14.84, -11.18), (5.596, -9.256, -9.665), (2.096, 21.31, -4.105), (5.345, 22.6, -4.004), (8.888, 20.75, -9.541), (4.083, 15.05, -2.47), (5.345, -9.559, -4.004), (9.45, -0.5644, -9.066), (3.478, -7.903, -2.967), (7.252, -6.712, -10.82), (5.552, 7.175, -9.713), (2.667, 7.172, -6.207), (4.11, -2.072, -7.96), (4.11, 15.77, -7.96), (6.934, 23.42, -8.576), (4.049, 23.64, -5.07), (4.801, 24.31, -7.391), (6.183, 24.31, -6.254), (8.316, 7.175, -7.439), (5.431, 7.172, -3.933), (6.874, 15.77, -5.686), (6.874, -2.072, -5.686), (6.892, -10.42, -8.599), (4.049, -11.02, -5.07), (6.183, -11.58, -6.254), (4.801, -11.58, -7.391), (9.068, 7.219, -9.76), (7.686, 7.219, -10.9), (8.335, -0.4638, -10.35), (8.377, 14.78, -10.33), (1.916, 7.213, -3.886), (3.298, 7.213, -2.748), (2.607, -0.815, -3.317), (2.607, 15.0, -3.317), (5.552, 15.42, -9.713), (7.625, 23.42, -8.007), (8.316, -1.531, -7.439), (6.201, -10.42, -9.167), (9.068, 14.78, -9.76), (1.916, 15.0, -3.886), (5.552, -1.531, -9.713), (2.667, -1.685, -6.207), (2.667, 15.51, -6.207), (6.243, 23.42, -9.144), (3.358, 23.64, -5.639), (4.74, 23.64, -4.501), (8.316, 15.42, -7.439), (5.431, 15.51, -3.933), (5.431, -1.625, -3.933), (7.583, -10.42, -8.03), (4.74, -10.96, -4.501), (3.358, -11.02, -5.639), (9.026, -0.4638, -9.783), (7.644, -0.4638, -10.92), (7.686, 14.78, -10.9), (1.916, -0.815, -3.886), (3.298, -0.815, -2.748), (3.298, 15.0, -2.748), (-10.78, -7.461, -25.09), (-10.56, 19.73, -24.97), (-8.024, 19.73, -22.88), (-8.249, -7.461, -23.0), (-15.85, -8.563, -18.54), (-15.85, 20.24, -18.54), (-13.31, 20.24, -16.45), (-13.31, -8.482, -16.45), (-15.94, 6.353, -18.49), (-13.23, 22.37, -21.78), (-10.53, 6.358, -25.06), (-13.23, -11.25, -21.78), (-14.64, 20.45, -17.42), (-10.64, 22.37, -19.64), (-9.23, 19.89, -24.0), (-13.34, 6.353, -16.36), (-10.64, -11.19, -19.64), (-7.935, 6.358, -22.93), (-14.64, -8.763, -17.42), (-9.484, -7.573, -24.13), (-13.32, 6.271, -21.85), (-11.94, 23.45, -20.71), (-10.55, 6.271, -19.57), (-11.94, -12.44, -20.71), (-9.05, 6.358, -24.22), (-14.82, 6.353, -17.2), (-15.94, 14.19, -18.49), (-11.79, 21.54, -23.53), (-10.57, -1.425, -25.09), (-14.67, -10.66, -20.02), (-13.95, 20.45, -16.86), (-9.197, 21.54, -21.4), (-9.921, 19.89, -24.57), (-13.34, -1.762, -16.36), (-9.239, -10.12, -21.42), (-7.935, 13.98, -22.93), (-15.33, -8.763, -17.99), (-8.793, -7.573, -23.57), (-15.94, -1.762, -18.49), (-14.67, 21.74, -20.02), (-10.53, 13.98, -25.06), (-11.83, -10.12, -23.55), (-15.33, 20.45, -17.99), (-12.08, 21.74, -17.89), (-8.539, 19.89, -23.43), (-13.34, 14.19, -16.36), (-12.08, -10.42, -17.89), (-7.977, -1.425, -22.95), (-13.95, -8.763, -16.86), (-10.18, -7.573, -24.7), (-11.87, 6.315, -23.6), (-14.76, 6.312, -20.1), (-13.32, -2.932, -21.85), (-13.32, 14.91, -21.85), (-10.49, 22.56, -22.46), (-13.38, 22.78, -18.96), (-12.63, 23.45, -21.28), (-11.24, 23.45, -20.14), (-9.111, 6.315, -21.33), (-12.0, 6.312, -17.82), (-10.55, 14.91, -19.57), (-10.55, -2.932, -19.57), (-10.53, -11.28, -22.49), (-13.38, -11.88, -18.96), (-11.24, -12.44, -20.14), (-12.63, -12.44, -21.28), (-8.359, 6.358, -23.65), (-9.741, 6.358, -24.79), (-9.092, -1.324, -24.24), (-9.05, 13.92, -24.22), (-15.51, 6.353, -17.77), (-14.13, 6.353, -16.64), (-14.82, -1.675, -17.2), (-14.82, 14.14, -17.2), (-11.87, 14.56, -23.6), (-9.802, 22.56, -21.9), (-9.111, -2.391, -21.33), (-11.23, -11.28, -23.06), (-8.359, 13.92, -23.65), (-15.51, 14.14, -17.77), (-11.87, -2.391, -23.6), (-14.76, -2.546, -20.1), (-14.76, 14.65, -20.1), (-11.18, 22.56, -23.03), (-14.07, 22.78, -19.53), (-12.69, 22.78, -18.39), (-9.111, 14.56, -21.33), (-12.0, 14.65, -17.82), (-12.0, -2.485, -17.82), (-9.844, -11.28, -21.92), (-12.69, -11.82, -18.39), (-14.07, -11.88, -19.53), (-8.401, -1.324, -23.67), (-9.783, -1.324, -24.81), (-9.741, 13.92, -24.79), (-15.51, -1.675, -17.77), (-14.13, -1.675, -16.64), (-14.13, 14.14, -16.64), (4.354, 20.51, -9.628), (4.354, -9.124, -9.628), (-8.81, -9.124, -20.46), (-8.81, 20.51, -20.46), (-0.5682, 22.93, -3.647), (-0.5682, -8.763, -3.647), (-13.73, -8.763, -14.48), (-13.73, 22.93, -14.48), (4.559, 6.113, -9.573), (-2.172, 20.47, -15.11), (2.042, 25.18, -6.515), (-2.172, -9.187, -15.11), (2.042, -13.22, -6.515), (-8.903, 6.113, -20.65), (-11.42, -13.22, -17.59), (-11.42, 25.18, -17.59), (-7.206, 23.19, -8.995), (-7.206, -8.781, -8.995), (-2.004, 6.113, -15.32), (2.491, 6.113, -6.145), (-4.689, -14.63, -12.05), (-11.87, 6.113, -17.96), (-4.689, 26.53, -12.05), (4.559, -3.189, -9.573), (-5.762, 20.47, -18.07), (0.7, 24.43, -4.883), (-5.762, -9.187, -18.07), (0.7, -11.9, -4.883), (-8.903, 15.26, -20.65), (-12.76, -11.9, -15.96), (-12.76, 24.43, -15.96), (-10.8, 23.19, -11.95), (-10.8, -8.781, -11.95), (4.559, 15.26, -9.573), (1.418, 20.47, -12.16), (3.385, 23.98, -8.146), (1.418, -9.187, -12.16), (3.385, -11.97, -8.146), (-8.903, -3.189, -20.65), (-10.08, -11.97, -19.22), (-10.08, 23.98, -19.22), (-3.616, 23.19, -6.041), (-3.616, -8.781, -6.041), (-5.594, 6.113, -18.27), (1.586, 6.113, -12.36), (-2.004, 15.26, -15.32), (-2.004, -3.189, -15.32), (2.491, -3.892, -6.145), (2.491, 16.06, -6.145), (3.833, 6.113, -7.776), (1.149, 6.113, -4.514), (-8.279, -14.63, -15.01), (-1.099, -14.63, -9.1), (-3.347, -13.19, -13.69), (-6.031, -13.13, -10.42), (-11.87, 16.06, -17.96), (-11.87, -3.892, -17.96), (-10.53, 6.113, -19.59), (-13.21, 6.113, -16.33), (-8.279, 26.53, -15.01), (-1.099, 26.53, -9.1), (-6.031, 25.66, -10.42), (-3.347, 25.21, -13.69), (-5.594, -3.189, -18.27), (1.149, -3.708, -4.514), (-9.621, -13.13, -13.38), (-13.21, 15.93, -16.33), (-6.937, 25.21, -16.64), (-5.594, 15.26, -18.27), (1.586, 15.26, -12.36), (1.586, -3.189, -12.36), (3.833, -3.708, -7.776), (3.833, 15.93, -7.776), (1.149, 15.93, -4.514), (-6.937, -13.19, -16.64), (0.2434, -13.19, -10.73), (-2.441, -13.13, -7.468), (-10.53, 15.93, -19.59), (-10.53, -3.708, -19.59), (-13.21, -3.708, -16.33), (-9.621, 25.66, -13.38), (-2.441, 25.66, -7.468), (0.2434, 25.21, -10.73), (4.456, -6.156, -9.601), (-7.286, 20.49, -19.26), (0.06593, 23.68, -4.265), (-7.286, -9.155, -19.26), (0.06592, -10.33, -4.265), (-8.857, 17.89, -20.56), (-13.25, -10.33, -15.22), (-13.25, 23.68, -15.22), (-12.26, 23.06, -13.21), (-12.26, -8.772, -13.21), (4.456, 17.89, -9.601), (2.886, 20.49, -10.89), (3.869, 22.25, -8.887), (2.886, -9.155, -10.89), (3.869, -10.54, -8.887), (-8.857, -6.156, -20.56), (-9.444, -10.54, -19.84), (-9.444, 22.25, -19.84), (-2.092, 23.06, -4.844), (-2.092, -8.772, -4.844), (-7.249, 6.113, -19.46), (3.072, 6.113, -10.97), (-2.088, 17.86, -15.21), (-2.004, 1.462, -15.32), (2.267, -8.555, -6.33), (2.267, 20.62, -6.33), (4.196, 6.113, -8.675), (1.82, 6.113, -5.33), (-9.85, -13.92, -16.3), (0.4717, -13.92, -7.807), (-2.759, -11.19, -14.4), (-5.36, -13.88, -11.24), (-11.64, 20.62, -17.78), (-11.64, -8.555, -17.78), (-9.715, 6.113, -20.12), (-12.54, 6.113, -17.15), (-9.85, 25.85, -16.3), (0.4717, 25.85, -7.807), (-6.619, 24.43, -9.709), (-4.018, 25.87, -12.87), (4.559, 1.462, -9.573), (-3.967, 20.47, -16.59), (1.371, 24.8, -5.699), (-3.967, -9.187, -16.59), (1.371, -12.56, -5.699), (-8.903, 10.69, -20.65), (-12.09, -12.56, -16.78), (-12.09, 24.8, -16.78), (-9.001, 23.19, -10.47), (-9.001, -8.781, -10.47), (4.559, 10.69, -9.573), (-0.3771, 20.47, -13.64), (2.713, 24.58, -7.33), (-0.3771, -9.187, -13.64), (2.713, -12.59, -7.33), (-8.903, 1.462, -20.65), (-10.75, -12.59, -18.41), (-10.75, 24.58, -18.41), (-5.411, 23.19, -7.518), (-5.411, -8.781, -7.518), (-3.799, 6.113, -16.79), (-0.2093, 6.113, -13.84), (-2.004, 10.69, -15.32), (-2.088, -6.188, -15.21), (2.491, 1.111, -6.145), (2.491, 11.09, -6.145), (3.162, 6.113, -6.961), (0.3371, 6.113, -3.985), (-6.484, -14.63, -13.53), (-2.894, -14.63, -10.58), (-4.018, -13.91, -12.87), (-6.619, -10.95, -9.709), (-11.87, 11.09, -17.96), (-11.87, 1.111, -17.96), (-11.2, 6.113, -18.78), (-13.57, 6.113, -15.43), (-6.484, 26.53, -13.53), (-2.894, 26.53, -10.58), (-5.36, 26.1, -11.24), (-2.759, 22.84, -14.4), (-7.249, -3.189, -19.46), (-3.799, -3.189, -16.79), (-5.594, 1.462, -18.27), (-5.678, -6.188, -18.17), (0.9244, -10.62, -4.699), (1.149, 1.202, -4.514), (1.82, -3.8, -5.33), (0.3371, -3.415, -3.985), (-11.19, -12.51, -14.67), (-7.826, -13.13, -11.9), (-8.95, -13.88, -14.19), (-10.21, -10.95, -12.66), (-12.99, 23.4, -16.15), (-13.21, 11.02, -16.33), (-12.54, 16.0, -17.15), (-13.57, 15.82, -15.43), (-8.507, 24.59, -17.93), (-5.142, 25.21, -15.16), (-7.608, 25.87, -15.82), (-6.349, 22.84, -17.35), (-7.249, 15.26, -19.46), (-3.799, 15.26, -16.79), (-5.678, 17.86, -18.17), (-5.594, 10.69, -18.27), (-0.2093, 15.26, -13.84), (3.072, 15.26, -10.97), (1.502, 17.86, -12.26), (1.586, 10.69, -12.36), (-0.2093, -3.189, -13.84), (3.072, -3.189, -10.97), (1.586, 1.462, -12.36), (1.502, -6.188, -12.26), (3.609, -7.837, -7.961), (3.833, 1.202, -7.776), (4.196, -3.449, -8.675), (3.162, -3.8, -6.961), (3.833, 11.02, -7.776), (3.609, 19.96, -7.961), (4.196, 15.6, -8.675), (3.162, 16.0, -6.961), (1.149, 11.02, -4.514), (0.9244, 23.4, -4.699), (1.82, 16.0, -5.33), (0.3371, 15.82, -3.985), (-8.507, -12.58, -17.93), (-5.142, -13.19, -15.16), (-6.349, -11.19, -17.35), (-7.608, -13.91, -15.82), (-1.552, -13.19, -12.21), (1.814, -12.58, -9.438), (0.8306, -11.19, -11.44), (-0.4278, -13.91, -9.915), (-4.236, -13.13, -8.946), (-0.8706, -12.51, -6.176), (-1.77, -13.88, -8.284), (-3.029, -10.95, -6.755), (-10.3, 19.96, -19.41), (-10.53, 11.02, -19.59), (-9.715, 15.6, -20.12), (-11.2, 16.0, -18.78), (-10.53, 1.202, -19.59), (-10.3, -7.837, -19.41), (-9.715, -3.449, -20.12), (-11.2, -3.8, -18.78), (-13.21, 1.202, -16.33), (-12.99, -10.62, -16.15), (-12.54, -3.8, -17.15), (-13.57, -3.415, -15.43), (-11.19, 25.05, -14.67), (-7.826, 25.66, -11.9), (-10.21, 24.43, -12.66), (-8.95, 26.1, -14.19), (-4.236, 25.66, -8.946), (-0.8706, 25.05, -6.176), (-3.029, 24.43, -6.755), (-1.77, 26.1, -8.284), (-1.552, 25.21, -12.21), (1.814, 24.59, -9.438), (-0.4278, 25.87, -9.915), (0.8306, 22.84, -11.44), (-7.267, -6.172, -19.36), (0.2015, -9.693, -4.125), (-11.73, -10.64, -13.94), (-13.41, 22.97, -15.33), (-7.897, 22.54, -18.6), (-7.249, 10.69, -19.46), (-0.2093, 10.69, -13.84), (-0.2932, -6.188, -13.74), (2.938, -8.196, -7.146), (3.162, 11.06, -6.961), (0.3371, 10.97, -3.985), (-9.178, -13.25, -17.12), (-2.223, -13.91, -11.39), (-4.824, -10.95, -8.232), (-10.97, 20.29, -18.59), (-11.2, 1.156, -18.78), (-13.57, 1.349, -15.43), (-10.52, 25.45, -15.49), (-3.565, 26.1, -9.761), (-0.9644, 22.84, -12.92), (-7.249, 1.462, -19.46), (-3.799, 1.462, -16.79), (-3.883, -6.188, -16.69), (1.596, -11.89, -5.514), (1.82, 1.156, -5.33), (0.3371, 1.349, -3.985), (-10.52, -13.22, -15.49), (-7.155, -13.88, -12.72), (-8.414, -10.95, -11.19), (-12.32, 23.62, -16.96), (-12.54, 11.06, -17.15), (-13.57, 10.97, -15.43), (-9.178, 25.22, -17.12), (-5.813, 25.87, -14.35), (-4.554, 22.84, -15.88), (-7.267, 17.87, -19.36), (-3.883, 17.86, -16.69), (-3.799, 10.69, -16.79), (-0.2932, 17.86, -13.74), (2.979, 17.87, -10.93), (3.072, 10.69, -10.97), (-0.2093, 1.462, -13.84), (3.072, 1.462, -10.97), (2.979, -6.172, -10.93), (4.033, -6.997, -8.781), (4.196, 1.332, -8.675), (3.162, 1.156, -6.961), (4.196, 10.85, -8.675), (4.033, 18.92, -8.781), (2.938, 20.29, -7.146), (1.82, 11.06, -5.33), (1.596, 23.62, -5.514), (0.2015, 22.97, -4.125), (-7.897, -10.87, -18.6), (-4.554, -11.19, -15.88), (-5.813, -13.91, -14.35), (-0.9644, -11.19, -12.92), (2.35, -10.87, -10.17), (1.143, -13.25, -8.623), (-3.565, -13.88, -9.761), (-0.1995, -13.22, -6.992), (-1.481, -10.64, -5.51), (-9.579, 18.92, -19.98), (-9.715, 10.85, -20.12), (-11.2, 11.06, -18.78), (-9.715, 1.332, -20.12), (-9.579, -6.997, -19.98), (-10.97, -8.196, -18.59), (-12.54, 1.156, -17.15), (-12.32, -11.89, -16.96), (-13.41, -9.693, -15.33), (-11.73, 24.05, -13.94), (-8.414, 24.43, -11.19), (-7.155, 26.1, -12.72), (-4.824, 24.43, -8.232), (-1.481, 24.05, -5.51), (-0.1995, 25.45, -6.991), (-2.223, 25.87, -11.39), (1.143, 25.22, -8.623), (2.35, 22.54, -10.17), (2.447, 22.93, -1.166), (2.447, -8.763, -1.166), (2.541, 6.113, -0.975), (3.715, 24.43, -2.402), (3.715, -11.9, -2.402), (2.541, -3.121, -0.975), (2.541, 15.71, -0.975), (3.081, 23.68, -1.784), (3.081, -10.33, -1.784), (2.494, -5.942, -1.07), (2.494, 19.32, -1.07), (4.386, 24.8, -3.218), (4.386, -12.56, -3.218), (2.541, 1.496, -0.975), (2.541, 10.91, -0.975), (3.352, 6.113, -1.504), (3.939, -10.62, -2.218), (3.352, -3.415, -1.504), (3.939, 23.4, -2.218), (3.352, 15.82, -1.504), (3.217, -9.693, -1.644), (3.352, 10.97, -1.504), (4.611, -11.89, -3.033), (3.352, 1.349, -1.504), (4.611, 23.62, -3.033), (3.217, 22.97, -1.644), (-16.66, -8.763, -16.89), (-16.66, 22.93, -16.89), (-16.87, 6.113, -16.95), (-15.69, -11.9, -18.37), (-15.69, 24.43, -18.37), (-16.87, 15.71, -16.95), (-16.87, -3.121, -16.95), (-16.18, -10.33, -17.63), (-16.18, 23.68, -17.63), (-16.76, 19.32, -16.92), (-16.76, -5.942, -16.92), (-15.02, -12.56, -19.19), (-15.02, 24.8, -19.19), (-16.87, 10.91, -16.95), (-16.87, 1.496, -16.95), (-16.5, 6.113, -17.84), (-15.92, 23.4, -18.56), (-16.5, 15.82, -17.84), (-15.92, -10.62, -18.56), (-16.5, -3.415, -17.84), (-16.34, 22.97, -17.74), (-16.5, 1.349, -17.84), (-15.25, 23.62, -19.37), (-16.5, 10.97, -17.84), (-15.25, -11.89, -19.37), (-16.34, -9.693, -17.74), (-2.403, 20.31, -3.557), (-2.403, -6.323, -3.557), (-13.46, -6.323, -12.66), (-13.46, 20.31, -12.66), (-7.981, 20.53, -8.051), (-7.981, -6.338, -8.051), (-11.0, 20.53, -10.53), (-11.0, -6.338, -10.53), (-4.964, 20.53, -5.569), (-4.964, -6.338, -5.569), (-12.23, 20.42, -11.6), (-12.23, -6.33, -11.6), (-3.683, 20.42, -4.563), (-3.683, -6.33, -4.563), (-9.489, 20.53, -9.293), (-9.489, -6.338, -9.293), (-6.472, 20.53, -6.81), (-6.472, -6.338, -6.81), (0.1306, 20.31, -1.472), (0.1306, -6.323, -1.472), (0.2093, 6.177, -1.312), (0.2093, -1.582, -1.312), (0.2093, 14.24, -1.312), (0.17, -3.953, -1.392), (0.17, 17.28, -1.392), (0.2093, 2.297, -1.312), (0.2093, 10.21, -1.312), (-15.93, -6.323, -14.69), (-15.93, 20.31, -14.69), (-16.1, 6.177, -14.73), (-16.1, 14.24, -14.73), (-16.1, -1.582, -14.73), (-16.01, 17.28, -14.71), (-16.01, -3.953, -14.71), (-16.1, 10.21, -14.73), (-16.1, 2.297, -14.73), (-4.186, 19.16, -3.23), (-4.186, -1.513, -3.23), (-13.44, -1.513, -10.85), (-13.44, 19.16, -10.85), (-4.12, 7.27, -3.096), (-8.852, 19.34, -6.99), (-8.852, -1.526, -6.99), (-13.58, 7.27, -10.88), (-8.97, 7.27, -6.847), (-4.12, 2.421, -3.096), (-11.38, 19.34, -9.067), (-11.38, -1.526, -9.067), (-13.58, 12.98, -10.88), (-4.12, 12.98, -3.096), (-6.328, 19.34, -4.913), (-6.328, -1.526, -4.913), (-13.58, 2.421, -10.88), (-8.97, 2.421, -6.847), (-8.97, 12.98, -6.847), (-6.446, 7.27, -4.77), (-11.49, 7.27, -8.924), (-11.49, 2.421, -8.924), (-6.446, 2.421, -4.77), (-6.446, 12.98, -4.77), (-11.49, 12.98, -8.924), (-4.153, 0.4696, -3.163), (-12.41, 19.25, -9.956), (-12.41, -1.52, -9.956), (-13.51, 16.62, -10.86), (-4.153, 16.62, -3.163), (-5.257, 19.25, -4.072), (-5.257, -1.52, -4.072), (-13.51, 0.4696, -10.86), (-8.911, 0.4632, -6.918), (-8.911, 16.71, -6.918), (-5.283, 7.27, -3.933), (-10.23, 7.27, -7.885), (-4.12, 4.746, -3.096), (-10.11, 19.34, -8.028), (-10.11, -1.526, -8.028), (-13.58, 9.605, -10.88), (-4.12, 9.605, -3.096), (-7.59, 19.34, -5.952), (-7.59, -1.526, -5.952), (-13.58, 4.746, -10.88), (-8.97, 4.746, -6.847), (-8.97, 9.605, -6.847), (-7.708, 7.27, -5.808), (-12.54, 7.27, -9.904), (-11.43, 0.4632, -8.995), (-11.49, 4.746, -8.924), (-10.23, 2.421, -7.885), (-12.54, 2.421, -9.904), (-6.387, 0.4632, -4.842), (-6.446, 4.746, -4.77), (-5.283, 2.421, -3.933), (-7.708, 2.421, -5.808), (-6.446, 9.605, -4.77), (-6.387, 16.71, -4.842), (-5.283, 12.98, -3.933), (-7.708, 12.98, -5.808), (-11.49, 9.605, -8.924), (-11.43, 16.71, -8.995), (-10.23, 12.98, -7.885), (-12.54, 12.98, -9.904), (-12.47, 0.4664, -9.93), (-7.649, 0.4632, -5.88), (-7.708, 9.605, -5.808), (-12.54, 9.605, -9.904), (-10.17, 0.4632, -7.957), (-10.23, 4.746, -7.885), (-12.54, 4.746, -9.904), (-5.27, 0.4664, -4.002), (-5.283, 4.746, -3.933), (-7.708, 4.746, -5.808), (-5.283, 9.605, -3.933), (-5.27, 16.67, -4.002), (-7.649, 16.71, -5.88), (-10.23, 9.605, -7.885), (-10.17, 16.71, -7.957), (-12.47, 16.67, -9.93), (-2.066, 19.16, -1.486), (-2.066, -1.513, -1.486), (-2.001, 7.27, -1.352), (-2.001, 2.421, -1.352), (-2.001, 12.98, -1.352), (-2.034, 0.4696, -1.419), (-2.034, 16.62, -1.419), (-2.001, 4.746, -1.352), (-2.001, 9.605, -1.352), (-15.5, -1.513, -12.54), (-15.5, 19.16, -12.54), (-15.64, 7.27, -12.58), (-15.64, 12.98, -12.58), (-15.64, 2.421, -12.58), (-15.57, 16.62, -12.56), (-15.57, 0.4696, -12.56), (-15.64, 9.605, -12.58), (-15.64, 4.746, -12.58)], [], [(0, 1, 3, 2), (2, 3, 5, 4), (4, 5, 7, 6), (6, 7, 9, 8), (8, 9, 11, 10), (10, 11, 13, 12), (12, 13, 15, 14), (14, 15, 17, 16), (16, 17, 19, 18), (18, 19, 21, 20), (20, 21, 23, 22), (22, 23, 25, 24), (24, 25, 27, 26), (26, 27, 29, 28), (28, 29, 31, 30), (30, 31, 33, 32), (32, 33, 35, 34), (34, 35, 37, 36), (36, 37, 39, 38), (38, 39, 41, 40), (40, 41, 43, 42), (42, 43, 45, 44), (44, 45, 47, 46), (46, 47, 49, 48), (48, 49, 51, 50), (50, 51, 53, 52), (52, 53, 55, 54), (54, 55, 57, 56), (56, 57, 59, 58), (58, 59, 61, 60), (62, 63, 1, 0), (60, 61, 63, 62), (0, 2, 4, 6, 8, 10, 12, 14, 16, 18, 20, 22, 24, 26, 28, 30, 32, 34, 36, 38, 40, 42, 44, 46, 48, 50, 52, 54, 56, 58, 60, 62), (45, 43, 64), (21, 19, 64), (59, 57, 64), (35, 33, 64), (11, 9, 64), (49, 47, 64), (25, 23, 64), (63, 61, 64), (39, 37, 64), (15, 13, 64), (53, 51, 64), (29, 27, 64), (5, 3, 64), (43, 41, 64), (19, 17, 64), (57, 55, 64), (33, 31, 64), (9, 7, 64), (47, 45, 64), (3, 1, 64), (23, 21, 64), (61, 59, 64), (37, 35, 64), (13, 11, 64), (51, 49, 64), (27, 25, 64), (1, 63, 64), (41, 39, 64), (17, 15, 64), (55, 53, 64), (31, 29, 64), (7, 5, 64), (100, 76, 66, 77), (104, 84, 67, 85), (108, 90, 68, 91), (112, 79, 65, 95), (116, 85, 67, 92), (120, 81, 70, 74), (79, 98, 78, 65), (98, 100, 77, 78), (69, 73, 97, 80), (80, 97, 98, 79), (73, 74, 99, 97), (97, 99, 100, 98), (74, 70, 75, 99), (99, 75, 76, 100), (76, 102, 86, 66), (81, 82, 122, 121), (70, 81, 101, 75), (75, 101, 102, 76), (82, 103, 127, 122), (85, 86, 124, 123), (82, 71, 83, 103), (103, 83, 84, 104), (84, 106, 92, 67), (106, 108, 91, 92), (71, 87, 105, 83), (83, 105, 106, 84), (87, 88, 107, 105), (105, 107, 108, 106), (88, 72, 89, 107), (107, 89, 90, 108), (90, 110, 96, 68), (110, 112, 95, 96), (72, 93, 109, 89), (89, 109, 110, 90), (93, 94, 111, 109), (109, 111, 112, 110), (94, 69, 80, 111), (111, 80, 79, 112), (96, 114, 91, 68), (114, 116, 92, 91), (65, 78, 113, 95), (95, 113, 114, 96), (78, 77, 115, 113), (113, 115, 116, 114), (77, 66, 86, 115), (115, 86, 85, 116), (94, 118, 73, 69), (118, 120, 74, 73), (72, 88, 117, 93), (93, 117, 118, 94), (88, 87, 119, 117), (117, 119, 120, 118), (87, 71, 82, 119), (119, 82, 81, 120), (126, 128, 123, 124), (121, 122, 127, 125), (125, 127, 128, 126), (86, 102, 126, 124), (104, 85, 123, 128), (102, 101, 125, 126), (103, 104, 128, 127), (101, 81, 121, 125), (142, 141, 157, 158), (136, 135, 151, 152), (130, 129, 145, 146), (143, 142, 158, 159), (137, 136, 152, 153), (131, 130, 146, 147), (138, 137, 153, 154), (132, 131, 147, 148), (139, 138, 154, 155), (133, 132, 148, 149), (140, 139, 155, 156), (134, 133, 149, 150), (141, 140, 156, 157), (135, 134, 150, 151), (154, 153, 168, 169), (148, 147, 162, 163), (155, 154, 169, 170), (149, 148, 163, 164), (156, 155, 170, 171), (150, 149, 164, 165), (157, 156, 171, 172), (151, 150, 165, 166), (158, 157, 172, 173), (152, 151, 166, 167), (146, 145, 160, 161), (159, 158, 173, 174), (153, 152, 167, 168), (147, 146, 161, 162), (173, 172, 187, 188), (167, 166, 181, 182), (161, 160, 175, 176), (174, 173, 188, 189), (168, 167, 182, 183), (162, 161, 176, 177), (169, 168, 183, 184), (163, 162, 177, 178), (170, 169, 184, 185), (164, 163, 178, 179), (171, 170, 185, 186), (165, 164, 179, 180), (172, 171, 186, 187), (166, 165, 180, 181), (186, 185, 200, 201), (180, 179, 194, 195), (187, 186, 201, 202), (181, 180, 195, 196), (188, 187, 202, 203), (182, 181, 196, 197), (176, 175, 190, 191), (189, 188, 203, 204), (183, 182, 197, 198), (177, 176, 191, 192), (184, 183, 198, 199), (178, 177, 192, 193), (185, 184, 199, 200), (179, 178, 193, 194), (199, 198, 213, 214), (193, 192, 207, 208), (200, 199, 214, 215), (194, 193, 208, 209), (201, 200, 215, 216), (195, 194, 209, 210), (202, 201, 216, 217), (196, 195, 210, 211), (203, 202, 217, 218), (197, 196, 211, 212), (191, 190, 205, 206), (204, 203, 218, 219), (198, 197, 212, 213), (192, 191, 206, 207), (218, 217, 232, 233), (212, 211, 226, 227), (206, 205, 220, 221), (219, 218, 233, 234), (213, 212, 227, 228), (207, 206, 221, 222), (214, 213, 228, 229), (208, 207, 222, 223), (215, 214, 229, 230), (209, 208, 223, 224), (216, 215, 230, 231), (210, 209, 224, 225), (217, 216, 231, 232), (211, 210, 225, 226), (231, 230, 245, 246), (225, 224, 239, 240), (232, 231, 246, 247), (226, 225, 240, 241), (233, 232, 247, 248), (227, 226, 241, 242), (221, 220, 235, 236), (234, 233, 248, 249), (228, 227, 242, 243), (222, 221, 236, 237), (229, 228, 243, 244), (223, 222, 237, 238), (230, 229, 244, 245), (224, 223, 238, 239), (244, 243, 258, 259), (238, 237, 252, 253), (245, 244, 259, 260), (239, 238, 253, 254), (246, 245, 260, 261), (240, 239, 254, 255), (247, 246, 261, 262), (241, 240, 255, 256), (248, 247, 262, 263), (242, 241, 256, 257), (236, 235, 250, 251), (249, 248, 263, 264), (243, 242, 257, 258), (237, 236, 251, 252), (263, 262, 277, 278), (257, 256, 271, 272), (251, 250, 265, 266), (264, 263, 278, 279), (258, 257, 272, 273), (252, 251, 266, 267), (259, 258, 273, 274), (253, 252, 267, 268), (260, 259, 274, 275), (254, 253, 268, 269), (261, 260, 275, 276), (255, 254, 269, 270), (262, 261, 276, 277), (256, 255, 270, 271), (269, 268, 283, 284), (276, 275, 290, 291), (270, 269, 284, 285), (277, 276, 291, 292), (271, 270, 285, 286), (278, 277, 292, 293), (272, 271, 286, 287), (266, 265, 280, 281), (279, 278, 293, 294), (273, 272, 287, 288), (267, 266, 281, 282), (274, 273, 288, 289), (268, 267, 282, 283), (275, 274, 289, 290), (288, 287, 302, 303), (282, 281, 296, 297), (289, 288, 303, 304), (283, 282, 297, 298), (290, 289, 304, 305), (284, 283, 298, 299), (291, 290, 305, 306), (285, 284, 299, 300), (292, 291, 306, 307), (286, 285, 300, 301), (293, 292, 307, 308), (287, 286, 301, 302), (281, 280, 295, 296), (294, 293, 308, 309), (307, 306, 321, 322), (301, 300, 315, 316), (308, 307, 322, 323), (302, 301, 316, 317), (296, 295, 310, 311), (309, 308, 323, 324), (303, 302, 317, 318), (297, 296, 311, 312), (304, 303, 318, 319), (298, 297, 312, 313), (305, 304, 319, 320), (299, 298, 313, 314), (306, 305, 320, 321), (300, 299, 314, 315), (320, 319, 334, 335), (314, 313, 328, 329), (321, 320, 335, 336), (315, 314, 329, 330), (322, 321, 336, 337), (316, 315, 330, 331), (323, 322, 337, 338), (317, 316, 331, 332), (311, 310, 325, 326), (324, 323, 338, 339), (318, 317, 332, 333), (312, 311, 326, 327), (319, 318, 333, 334), (313, 312, 327, 328), (339, 338, 353, 354), (333, 332, 347, 348), (327, 326, 341, 342), (334, 333, 348, 349), (328, 327, 342, 343), (335, 334, 349, 350), (329, 328, 343, 344), (336, 335, 350, 351), (330, 329, 344, 345), (337, 336, 351, 352), (331, 330, 345, 346), (338, 337, 352, 353), (332, 331, 346, 347), (326, 325, 340, 341), (352, 351, 366, 367), (346, 345, 360, 361), (353, 352, 367, 368), (347, 346, 361, 362), (341, 340, 355, 356), (354, 353, 368, 369), (348, 347, 362, 363), (342, 341, 356, 357), (349, 348, 363, 364), (343, 342, 357, 358), (350, 349, 364, 365), (344, 343, 358, 359), (351, 350, 365, 366), (345, 344, 359, 360), (365, 364, 379, 380), (359, 358, 373, 374), (366, 365, 380, 381), (360, 359, 374, 375), (367, 366, 381, 382), (361, 360, 375, 376), (368, 367, 382, 383), (362, 361, 376, 377), (356, 355, 370, 371), (369, 368, 383, 384), (363, 362, 377, 378), (357, 356, 371, 372), (364, 363, 378, 379), (358, 357, 372, 373), (384, 383, 398, 399), (378, 377, 392, 393), (372, 371, 386, 387), (379, 378, 393, 394), (373, 372, 387, 388), (380, 379, 394, 395), (374, 373, 388, 389), (381, 380, 395, 396), (375, 374, 389, 390), (382, 381, 396, 397), (376, 375, 390, 391), (383, 382, 397, 398), (377, 376, 391, 392), (371, 370, 385, 386), (397, 396, 411, 412), (391, 390, 405, 406), (398, 397, 412, 413), (392, 391, 406, 407), (386, 385, 400, 401), (399, 398, 413, 414), (393, 392, 407, 408), (387, 386, 401, 402), (394, 393, 408, 409), (388, 387, 402, 403), (395, 394, 409, 410), (389, 388, 403, 404), (396, 395, 410, 411), (390, 389, 404, 405), (403, 402, 417, 418), (410, 409, 424, 425), (404, 403, 418, 419), (411, 410, 425, 426), (405, 404, 419, 420), (412, 411, 426, 427), (406, 405, 420, 421), (413, 412, 427, 428), (407, 406, 421, 422), (401, 400, 415, 416), (414, 413, 428, 429), (408, 407, 422, 423), (402, 401, 416, 417), (409, 408, 423, 424), (422, 421, 436, 437), (416, 415, 430, 431), (429, 428, 443, 444), (423, 422, 437, 438), (417, 416, 431, 432), (424, 423, 438, 439), (418, 417, 432, 433), (425, 424, 439, 440), (419, 418, 433, 434), (426, 425, 440, 441), (420, 419, 434, 435), (427, 426, 441, 442), (421, 420, 435, 436), (428, 427, 442, 443), (441, 440, 455, 456), (435, 434, 449, 450), (442, 441, 456, 457), (436, 435, 450, 451), (443, 442, 457, 458), (437, 436, 451, 452), (431, 430, 445, 446), (444, 443, 458, 459), (438, 437, 452, 453), (432, 431, 446, 447), (439, 438, 453, 454), (433, 432, 447, 448), (440, 439, 454, 455), (434, 433, 448, 449), (454, 453, 468, 469), (448, 447, 462, 463), (455, 454, 469, 470), (449, 448, 463, 464), (456, 455, 470, 471), (450, 449, 464, 465), (457, 456, 471, 472), (451, 450, 465, 466), (458, 457, 472, 473), (452, 451, 466, 467), (446, 445, 460, 461), (459, 458, 473, 474), (453, 452, 467, 468), (447, 446, 461, 462), (473, 472, 487, 488), (467, 466, 481, 482), (461, 460, 475, 476), (474, 473, 488, 489), (468, 467, 482, 483), (462, 461, 476, 477), (469, 468, 483, 484), (463, 462, 477, 478), (470, 469, 484, 485), (464, 463, 478, 479), (471, 470, 485, 486), (465, 464, 479, 480), (472, 471, 486, 487), (466, 465, 480, 481), (486, 485, 500, 501), (480, 479, 494, 495), (487, 486, 501, 502), (481, 480, 495, 496), (488, 487, 502, 503), (482, 481, 496, 497), (476, 475, 490, 491), (489, 488, 503, 504), (483, 482, 497, 498), (477, 476, 491, 492), (484, 483, 498, 499), (478, 477, 492, 493), (485, 484, 499, 500), (479, 478, 493, 494), (499, 498, 513, 514), (493, 492, 507, 508), (500, 499, 514, 515), (494, 493, 508, 509), (501, 500, 515, 516), (495, 494, 509, 510), (502, 501, 516, 517), (496, 495, 510, 511), (503, 502, 517, 518), (497, 496, 511, 512), (491, 490, 505, 506), (504, 503, 518, 519), (498, 497, 512, 513), (492, 491, 506, 507), (518, 517, 533, 534), (512, 511, 527, 528), (506, 505, 521, 522), (519, 518, 534, 535), (513, 512, 528, 529), (507, 506, 522, 523), (514, 513, 529, 530), (508, 507, 523, 524), (515, 514, 530, 531), (509, 508, 524, 525), (516, 515, 531, 532), (510, 509, 525, 526), (517, 516, 532, 533), (511, 510, 526, 527), (532, 531, 546, 547), (526, 525, 540, 541), (533, 532, 547, 548), (527, 526, 541, 542), (534, 533, 548, 549), (528, 527, 542, 543), (522, 521, 536, 537), (535, 534, 549, 550), (529, 528, 543, 544), (523, 522, 537, 538), (530, 529, 544, 545), (524, 523, 538, 539), (531, 530, 545, 546), (525, 524, 539, 540), (538, 537, 552, 553), (545, 544, 559, 560), (539, 538, 553, 554), (546, 545, 560, 561), (540, 539, 554, 555), (547, 546, 561, 562), (541, 540, 555, 556), (548, 547, 562, 563), (542, 541, 556, 557), (549, 548, 563, 564), (543, 542, 557, 558), (537, 536, 551, 552), (550, 549, 564, 565), (544, 543, 558, 559), (565, 564, 579, 580), (559, 558, 573, 574), (553, 552, 567, 568), (560, 559, 574, 575), (554, 553, 568, 569), (561, 560, 575, 576), (555, 554, 569, 570), (562, 561, 576, 577), (556, 555, 570, 571), (563, 562, 577, 578), (557, 556, 571, 572), (564, 563, 578, 579), (558, 557, 572, 573), (552, 551, 566, 567), (578, 577, 592, 593), (572, 571, 586, 587), (579, 578, 593, 594), (573, 572, 587, 588), (567, 566, 581, 582), (580, 579, 594, 595), (574, 573, 588, 589), (568, 567, 582, 583), (575, 574, 589, 590), (569, 568, 583, 584), (576, 575, 590, 591), (570, 569, 584, 585), (577, 576, 591, 592), (571, 570, 585, 586), (591, 590, 605, 606), (585, 584, 599, 600), (592, 591, 606, 607), (586, 585, 600, 601), (593, 592, 607, 608), (587, 586, 601, 602), (594, 593, 608, 609), (588, 587, 602, 603), (582, 581, 596, 597), (595, 594, 609, 610), (589, 588, 603, 604), (583, 582, 597, 598), (590, 589, 604, 605), (584, 583, 598, 599), (144, 143, 159), (129, 520, 145), (145, 520, 160), (144, 159, 174), (144, 174, 189), (160, 520, 175), (175, 520, 190), (144, 189, 204), (144, 204, 219), (190, 520, 205), (144, 219, 234), (205, 520, 220), (220, 520, 235), (144, 234, 249), (144, 249, 264), (235, 520, 250), (250, 520, 265), (144, 264, 279), (265, 520, 280), (144, 279, 294), (144, 294, 309), (280, 520, 295), (295, 520, 310), (144, 309, 324), (310, 520, 325), (144, 324, 339), (144, 339, 354), (325, 520, 340), (340, 520, 355), (144, 354, 369), (355, 520, 370), (144, 369, 384), (144, 384, 399), (370, 520, 385), (385, 520, 400), (144, 399, 414), (400, 520, 415), (144, 414, 429), (144, 429, 444), (415, 520, 430), (430, 520, 445), (144, 444, 459), (144, 459, 474), (445, 520, 460), (144, 474, 489), (460, 520, 475), (475, 520, 490), (144, 489, 504), (144, 504, 519), (490, 520, 505), (144, 519, 535), (505, 520, 521), (521, 520, 536), (144, 535, 550), (144, 550, 565), (536, 520, 551), (144, 565, 580), (551, 520, 566), (566, 520, 581), (144, 580, 595), (581, 520, 596), (144, 595, 610), (610, 609, 142, 143), (604, 603, 136, 137), (598, 597, 130, 131), (144, 610, 143), (605, 604, 137, 138), (599, 598, 131, 132), (606, 605, 138, 139), (600, 599, 132, 133), (607, 606, 139, 140), (601, 600, 133, 134), (608, 607, 140, 141), (602, 601, 134, 135), (596, 520, 129), (609, 608, 141, 142), (603, 602, 135, 136), (597, 596, 129, 130), (1017, 750, 612, 763), (1018, 754, 613, 767), (1019, 757, 614, 770), (1020, 764, 611, 772), (1021, 767, 613, 758), (1022, 765, 616, 749), (1023, 773, 621, 799), (1024, 822, 631, 823), (1025, 810, 620, 824), (1026, 777, 625, 803), (1027, 826, 632, 827), (1028, 814, 624, 828), (1029, 781, 628, 806), (1030, 830, 633, 831), (1031, 817, 627, 832), (1032, 785, 630, 808), (675, 858, 687, 834, 712, 953, 716, 941, 711, 833), (1033, 800, 622, 836), (1034, 789, 628, 818), (1035, 838, 634, 839), (1036, 803, 625, 840), (1037, 793, 619, 809), (1038, 842, 635, 843), (1039, 801, 623, 844), (1040, 845, 650, 811), (1041, 846, 684, 847), (1042, 798, 637, 848), (1043, 849, 654, 815), (1044, 850, 685, 851), (1045, 802, 641, 852), (1046, 853, 657, 818), (1047, 854, 686, 855), (1048, 805, 644, 856), (1049, 857, 659, 820), (699, 906, 674, 949, 710, 943, 718, 955, 713, 950), (1050, 812, 651, 860), (1051, 861, 645, 806), (1052, 862, 688, 863), (1053, 815, 654, 864), (1054, 865, 636, 797), (1055, 866, 689, 867), (1056, 813, 652, 868), (1057, 869, 638, 751), (1058, 870, 690, 871), (1059, 821, 660, 872), (1060, 873, 662, 775), (1061, 874, 691, 875), (1062, 774, 661, 876), (1063, 877, 663, 776), (1064, 878, 692, 879), (1065, 762, 649, 880), (1066, 881, 642, 755), (1067, 882, 693, 883), (1068, 825, 664, 884), (1069, 885, 666, 779), (1070, 886, 694, 887), (1071, 778, 665, 888), (1072, 889, 667, 780), (1073, 890, 695, 891), (1074, 766, 653, 892), (1075, 893, 645, 758), (1076, 894, 696, 895), (1077, 829, 668, 896), (1078, 897, 670, 783), (1079, 898, 697, 899), (1080, 782, 669, 900), (1081, 901, 671, 784), (1082, 902, 698, 903), (1083, 769, 656, 904), (1084, 905, 647, 760), (1085, 906, 699, 907), (701, 913, 675, 833, 711, 947, 722, 959, 715, 788), (1086, 909, 674, 787), (1087, 910, 700, 911), (1088, 786, 673, 912), (687, 859, 672, 835, 708, 942, 717, 954, 712, 834), (1089, 914, 701, 915), (1090, 752, 639, 916), (1091, 917, 657, 770), (1092, 918, 702, 919), (1093, 837, 676, 920), (1094, 921, 678, 791), (1095, 922, 703, 923), (1096, 790, 677, 924), (1097, 925, 679, 792), (1098, 926, 704, 927), (1099, 755, 642, 928), (1100, 929, 648, 761), (1101, 930, 705, 931), (1102, 841, 680, 932), (1103, 933, 682, 795), (1104, 934, 706, 935), (1105, 794, 681, 936), (1106, 937, 683, 796), (1107, 938, 707, 939), (1108, 753, 640, 940), (1109, 961, 725, 982), (1110, 964, 744, 988), (1111, 969, 740, 996), (1112, 965, 737, 981), (674, 909, 700, 951, 714, 957, 720, 945, 710, 949), (700, 912, 673, 952, 709, 958, 721, 946, 714, 951), (673, 915, 701, 788, 715, 960, 723, 948, 709, 952), (672, 908, 699, 950, 713, 944, 719, 956, 708, 835), (1113, 962, 728, 987), (1114, 973, 739, 995), (1115, 971, 742, 986), (1116, 963, 738, 994), (1117, 967, 732, 1000), (1118, 975, 741, 985), (1119, 966, 729, 993), (1120, 968, 743, 999), (1121, 970, 730, 984), (1122, 972, 726, 998), (1123, 974, 727, 983), (1124, 976, 731, 997), (1125, 979, 724, 980), (1126, 993, 729, 994), (1127, 990, 725, 996), (1128, 987, 728, 989), (1129, 1001, 736, 992), (1130, 1002, 745, 1003), (1131, 991, 735, 1004), (1132, 1005, 738, 982), (1133, 1006, 746, 1007), (1134, 981, 737, 1008), (1135, 1009, 740, 984), (1136, 1010, 747, 1011), (1137, 978, 734, 1012), (1138, 1013, 733, 977), (1139, 1014, 748, 1015), (1140, 999, 743, 1016), (845, 1017, 763, 650), (684, 848, 1017, 845), (848, 637, 750, 1017), (849, 1018, 767, 654), (685, 852, 1018, 849), (852, 641, 754, 1018), (853, 1019, 770, 657), (686, 856, 1019, 853), (856, 644, 757, 1019), (857, 1020, 772, 659), (687, 860, 1020, 857), (860, 651, 764, 1020), (861, 1021, 758, 645), (688, 864, 1021, 861), (864, 654, 767, 1021), (865, 1022, 749, 636), (689, 868, 1022, 865), (868, 652, 765, 1022), (869, 1023, 799, 638), (690, 872, 1023, 869), (872, 660, 773, 1023), (873, 1024, 823, 662), (691, 876, 1024, 873), (876, 661, 822, 1024), (877, 1025, 824, 663), (692, 880, 1025, 877), (880, 649, 810, 1025), (881, 1026, 803, 642), (693, 884, 1026, 881), (884, 664, 777, 1026), (885, 1027, 827, 666), (694, 888, 1027, 885), (888, 665, 826, 1027), (889, 1028, 828, 667), (695, 892, 1028, 889), (892, 653, 814, 1028), (893, 1029, 806, 645), (696, 896, 1029, 893), (896, 668, 781, 1029), (897, 1030, 831, 670), (697, 900, 1030, 897), (900, 669, 830, 1030), (901, 1031, 832, 671), (698, 904, 1031, 901), (904, 656, 817, 1031), (905, 1032, 808, 647), (699, 908, 1032, 905), (908, 672, 785, 1032), (913, 1033, 836, 675), (701, 916, 1033, 913), (916, 639, 800, 1033), (917, 1034, 818, 657), (702, 920, 1034, 917), (920, 676, 789, 1034), (921, 1035, 839, 678), (703, 924, 1035, 921), (924, 677, 838, 1035), (925, 1036, 840, 679), (704, 928, 1036, 925), (928, 642, 803, 1036), (929, 1037, 809, 648), (705, 932, 1037, 929), (932, 680, 793, 1037), (933, 1038, 843, 682), (706, 936, 1038, 933), (936, 681, 842, 1038), (937, 1039, 844, 683), (707, 940, 1039, 937), (940, 640, 801, 1039), (773, 1040, 811, 621), (660, 847, 1040, 773), (847, 684, 845, 1040), (821, 1041, 847, 660), (631, 776, 1041, 821), (776, 663, 846, 1041), (846, 1042, 848, 684), (663, 824, 1042, 846), (824, 620, 798, 1042), (777, 1043, 815, 625), (664, 851, 1043, 777), (851, 685, 849, 1043), (825, 1044, 851, 664), (632, 780, 1044, 825), (780, 667, 850, 1044), (850, 1045, 852, 685), (667, 828, 1045, 850), (828, 624, 802, 1045), (781, 1046, 818, 628), (668, 855, 1046, 781), (855, 686, 853, 1046), (829, 1047, 855, 668), (633, 784, 1047, 829), (784, 671, 854, 1047), (854, 1048, 856, 686), (671, 832, 1048, 854), (832, 627, 805, 1048), (785, 1049, 820, 630), (672, 859, 1049, 785), (859, 687, 857, 1049), (858, 1050, 860, 687), (675, 836, 1050, 858), (836, 622, 812, 1050), (789, 1051, 806, 628), (676, 863, 1051, 789), (863, 688, 861, 1051), (837, 1052, 863, 676), (634, 792, 1052, 837), (792, 679, 862, 1052), (862, 1053, 864, 688), (679, 840, 1053, 862), (840, 625, 815, 1053), (793, 1054, 797, 619), (680, 867, 1054, 793), (867, 689, 865, 1054), (841, 1055, 867, 680), (635, 796, 1055, 841), (796, 683, 866, 1055), (866, 1056, 868, 689), (683, 844, 1056, 866), (844, 623, 813, 1056), (764, 1057, 751, 611), (651, 871, 1057, 764), (871, 690, 869, 1057), (812, 1058, 871, 651), (622, 775, 1058, 812), (775, 662, 870, 1058), (870, 1059, 872, 690), (662, 823, 1059, 870), (823, 631, 821, 1059), (800, 1060, 775, 622), (639, 875, 1060, 800), (875, 691, 873, 1060), (752, 1061, 875, 639), (615, 761, 1061, 752), (761, 648, 874, 1061), (874, 1062, 876, 691), (648, 809, 1062, 874), (809, 619, 774, 1062), (822, 1063, 776, 631), (661, 879, 1063, 822), (879, 692, 877, 1063), (774, 1064, 879, 661), (619, 797, 1064, 774), (797, 636, 878, 1064), (878, 1065, 880, 692), (636, 749, 1065, 878), (749, 616, 762, 1065), (750, 1066, 755, 612), (637, 883, 1066, 750), (883, 693, 881, 1066), (798, 1067, 883, 637), (620, 779, 1067, 798), (779, 666, 882, 1067), (882, 1068, 884, 693), (666, 827, 1068, 882), (827, 632, 825, 1068), (810, 1069, 779, 620), (649, 887, 1069, 810), (887, 694, 885, 1069), (762, 1070, 887, 649), (616, 765, 1070, 762), (765, 652, 886, 1070), (886, 1071, 888, 694), (652, 813, 1071, 886), (813, 623, 778, 1071), (826, 1072, 780, 632), (665, 891, 1072, 826), (891, 695, 889, 1072), (778, 1073, 891, 665), (623, 801, 1073, 778), (801, 640, 890, 1073), (890, 1074, 892, 695), (640, 753, 1074, 890), (753, 617, 766, 1074), (754, 1075, 758, 613), (641, 895, 1075, 754), (895, 696, 893, 1075), (802, 1076, 895, 641), (624, 783, 1076, 802), (783, 670, 894, 1076), (894, 1077, 896, 696), (670, 831, 1077, 894), (831, 633, 829, 1077), (814, 1078, 783, 624), (653, 899, 1078, 814), (899, 697, 897, 1078), (766, 1079, 899, 653), (617, 768, 1079, 766), (768, 655, 898, 1079), (898, 1080, 900, 697), (655, 816, 1080, 898), (816, 626, 782, 1080), (830, 1081, 784, 633), (669, 903, 1081, 830), (903, 698, 901, 1081), (782, 1082, 903, 669), (626, 804, 1082, 782), (804, 643, 902, 1082), (902, 1083, 904, 698), (643, 756, 1083, 902), (756, 618, 769, 1083), (757, 1084, 760, 614), (644, 907, 1084, 757), (907, 699, 905, 1084), (805, 1085, 907, 644), (627, 787, 1085, 805), (787, 674, 906, 1085), (817, 1086, 787, 627), (656, 911, 1086, 817), (911, 700, 909, 1086), (769, 1087, 911, 656), (618, 771, 1087, 769), (771, 658, 910, 1087), (910, 1088, 912, 700), (658, 819, 1088, 910), (819, 629, 786, 1088), (786, 1089, 915, 673), (629, 807, 1089, 786), (807, 646, 914, 1089), (914, 1090, 916, 701), (646, 759, 1090, 914), (759, 615, 752, 1090), (760, 1091, 770, 614), (647, 919, 1091, 760), (919, 702, 917, 1091), (808, 1092, 919, 647), (630, 791, 1092, 808), (791, 678, 918, 1092), (918, 1093, 920, 702), (678, 839, 1093, 918), (839, 634, 837, 1093), (820, 1094, 791, 630), (659, 923, 1094, 820), (923, 703, 921, 1094), (772, 1095, 923, 659), (611, 751, 1095, 772), (751, 638, 922, 1095), (922, 1096, 924, 703), (638, 799, 1096, 922), (799, 621, 790, 1096), (838, 1097, 792, 634), (677, 927, 1097, 838), (927, 704, 925, 1097), (790, 1098, 927, 677), (621, 811, 1098, 790), (811, 650, 926, 1098), (926, 1099, 928, 704), (650, 763, 1099, 926), (763, 612, 755, 1099), (759, 1100, 761, 615), (646, 931, 1100, 759), (931, 705, 929, 1100), (807, 1101, 931, 646), (629, 795, 1101, 807), (795, 682, 930, 1101), (930, 1102, 932, 705), (682, 843, 1102, 930), (843, 635, 841, 1102), (819, 1103, 795, 629), (658, 935, 1103, 819), (935, 706, 933, 1103), (771, 1104, 935, 658), (618, 756, 1104, 771), (756, 643, 934, 1104), (934, 1105, 936, 706), (643, 804, 1105, 934), (804, 626, 794, 1105), (842, 1106, 796, 635), (681, 939, 1106, 842), (939, 707, 937, 1106), (794, 1107, 939, 681), (626, 816, 1107, 794), (816, 655, 938, 1107), (938, 1108, 940, 707), (655, 768, 1108, 938), (768, 617, 753, 1108), (963, 1109, 982, 738), (717, 942, 1109, 963), (942, 708, 961, 1109), (972, 1110, 988, 726), (709, 948, 1110, 972), (948, 723, 964, 1110), (961, 1111, 996, 725), (708, 956, 1111, 961), (956, 719, 969, 1111), (962, 1112, 981, 728), (711, 941, 1112, 962), (941, 716, 965, 1112), (968, 1113, 987, 743), (722, 947, 1113, 968), (947, 711, 962, 1113), (970, 1114, 995, 730), (713, 955, 1114, 970), (955, 718, 973, 1114), (976, 1115, 986, 731), (714, 946, 1115, 976), (946, 721, 971, 1115), (966, 1116, 994, 729), (712, 954, 1116, 966), (954, 717, 963, 1116), (964, 1117, 1000, 744), (723, 960, 1117, 964), (960, 715, 967, 1117), (974, 1118, 985, 727), (710, 945, 1118, 974), (945, 720, 975, 1118), (965, 1119, 993, 737), (716, 953, 1119, 965), (953, 712, 966, 1119), (967, 1120, 999, 732), (715, 959, 1120, 967), (959, 722, 968, 1120), (969, 1121, 984, 740), (719, 944, 1121, 969), (944, 713, 970, 1121), (971, 1122, 998, 742), (721, 958, 1122, 971), (958, 709, 972, 1122), (973, 1123, 983, 739), (718, 943, 1123, 973), (943, 710, 974, 1123), (975, 1124, 997, 741), (720, 957, 1124, 975), (957, 714, 976, 1124), (1001, 1125, 980, 736), (745, 1004, 1125, 1001), (1004, 735, 979, 1125), (1005, 1126, 994, 738), (746, 1008, 1126, 1005), (1008, 737, 993, 1126), (1009, 1127, 996, 740), (747, 1012, 1127, 1009), (1012, 734, 990, 1127), (1013, 1128, 989, 733), (748, 1016, 1128, 1013), (1016, 743, 987, 1128), (985, 1129, 992, 727), (741, 1003, 1129, 985), (1003, 745, 1001, 1129), (997, 1130, 1003, 741), (731, 986, 1130, 997), (986, 742, 1002, 1130), (1002, 1131, 1004, 745), (742, 998, 1131, 1002), (998, 726, 991, 1131), (990, 1132, 982, 725), (734, 1007, 1132, 990), (1007, 746, 1005, 1132), (978, 1133, 1007, 734), (724, 977, 1133, 978), (977, 733, 1006, 1133), (1006, 1134, 1008, 746), (733, 989, 1134, 1006), (989, 728, 981, 1134), (995, 1135, 984, 730), (739, 1011, 1135, 995), (1011, 747, 1009, 1135), (983, 1136, 1011, 739), (727, 992, 1136, 983), (992, 736, 1010, 1136), (1010, 1137, 1012, 747), (736, 980, 1137, 1010), (980, 724, 978, 1137), (979, 1138, 977, 724), (735, 1015, 1138, 979), (1015, 748, 1013, 1138), (991, 1139, 1015, 735), (726, 988, 1139, 991), (988, 744, 1014, 1139), (1014, 1140, 1016, 748), (744, 1000, 1140, 1014), (1000, 732, 999, 1140), (1161, 1150, 1195, 1167, 1183, 1142, 1151), (1223, 1185, 1143, 1190), (1163, 1157, 1144, 1158), (1164, 1152, 1141, 1160), (1165, 1155, 1202, 1174, 1190, 1143, 1158), (1166, 1153, 1200, 1172, 1188, 1146, 1149), (1152, 1161, 1151, 1141), (1145, 1149, 1161, 1152), (1149, 1146, 1187, 1171, 1199, 1150, 1161), (1224, 1191, 1155, 1198), (1225, 1204, 1162, 1205), (1226, 1201, 1154, 1206), (1154, 1163, 1158, 1143, 1185, 1169, 1197), (1147, 1156, 1163, 1154, 1201, 1173, 1189), (1156, 1148, 1157, 1163), (1157, 1164, 1160, 1144), (1148, 1159, 1164, 1157), (1159, 1145, 1152, 1164), (1160, 1165, 1158, 1144), (1141, 1151, 1165, 1160), (1151, 1142, 1186, 1170, 1198, 1155, 1165), (1159, 1166, 1149, 1145), (1148, 1156, 1166, 1159), (1156, 1147, 1184, 1168, 1196, 1153, 1166), (1227, 1207, 1174, 1202), (1228, 1208, 1179, 1209), (1229, 1197, 1169, 1210), (1230, 1211, 1170, 1186), (1231, 1212, 1180, 1213), (1232, 1203, 1175, 1214), (1233, 1215, 1177, 1193), (1234, 1216, 1181, 1217), (1235, 1192, 1176, 1218), (1236, 1219, 1178, 1194), (1237, 1220, 1182, 1221), (1238, 1189, 1173, 1222), (1207, 1223, 1190, 1174), (1179, 1210, 1223, 1207), (1210, 1169, 1185, 1223), (1211, 1224, 1198, 1170), (1180, 1214, 1224, 1211), (1214, 1175, 1191, 1224), (1215, 1225, 1205, 1177), (1181, 1218, 1225, 1215), (1218, 1176, 1204, 1225), (1219, 1226, 1206, 1178), (1182, 1222, 1226, 1219), (1222, 1173, 1201, 1226), (1191, 1227, 1202, 1155), (1175, 1209, 1227, 1191), (1209, 1179, 1207, 1227), (1203, 1228, 1209, 1175), (1162, 1194, 1228, 1203), (1194, 1178, 1208, 1228), (1208, 1229, 1210, 1179), (1178, 1206, 1229, 1208), (1206, 1154, 1197, 1229), (1183, 1230, 1186, 1142), (1167, 1213, 1230, 1183), (1213, 1180, 1211, 1230), (1195, 1231, 1213, 1167), (1150, 1193, 1231, 1195), (1193, 1177, 1212, 1231), (1212, 1232, 1214, 1180), (1177, 1205, 1232, 1212), (1205, 1162, 1203, 1232), (1199, 1233, 1193, 1150), (1171, 1217, 1233, 1199), (1217, 1181, 1215, 1233), (1187, 1234, 1217, 1171), (1146, 1188, 1234, 1187), (1188, 1172, 1216, 1234), (1216, 1235, 1218, 1181), (1172, 1200, 1235, 1216), (1200, 1153, 1192, 1235), (1204, 1236, 1194, 1162), (1176, 1221, 1236, 1204), (1221, 1182, 1219, 1236), (1192, 1237, 1221, 1176), (1153, 1196, 1237, 1192), (1196, 1168, 1220, 1237), (1220, 1238, 1222, 1182), (1168, 1184, 1238, 1220), (1184, 1147, 1189, 1238), (1313, 1266, 1240, 1279), (1314, 1270, 1241, 1283), (1315, 1273, 1242, 1286), (1316, 1280, 1239, 1288), (1317, 1283, 1241, 1274), (1318, 1281, 1244, 1265), (1319, 1289, 1249, 1267), (1320, 1290, 1259, 1291), (1321, 1278, 1248, 1292), (1322, 1293, 1253, 1271), (1323, 1294, 1260, 1295), (1324, 1282, 1252, 1296), (1325, 1297, 1256, 1274), (1326, 1298, 1261, 1299), (1327, 1285, 1255, 1300), (1328, 1301, 1258, 1276), (1329, 1302, 1262, 1303), (1330, 1268, 1250, 1304), (1331, 1305, 1256, 1286), (1332, 1306, 1263, 1307), (1333, 1271, 1253, 1308), (1334, 1309, 1247, 1277), (1335, 1310, 1264, 1311), (1336, 1269, 1251, 1312), (1289, 1313, 1279, 1249), (1259, 1292, 1313, 1289), (1292, 1248, 1266, 1313), (1293, 1314, 1283, 1253), (1260, 1296, 1314, 1293), (1296, 1252, 1270, 1314), (1297, 1315, 1286, 1256), (1261, 1300, 1315, 1297), (1300, 1255, 1273, 1315), (1301, 1316, 1288, 1258), (1262, 1304, 1316, 1301), (1304, 1250, 1280, 1316), (1305, 1317, 1274, 1256), (1263, 1308, 1317, 1305), (1308, 1253, 1283, 1317), (1309, 1318, 1265, 1247), (1264, 1312, 1318, 1309), (1312, 1251, 1281, 1318), (1280, 1319, 1267, 1239), (1250, 1291, 1319, 1280), (1291, 1259, 1289, 1319), (1268, 1320, 1291, 1250), (1243, 1277, 1320, 1268), (1277, 1247, 1290, 1320), (1290, 1321, 1292, 1259), (1247, 1265, 1321, 1290), (1265, 1244, 1278, 1321), (1266, 1322, 1271, 1240), (1248, 1295, 1322, 1266), (1295, 1260, 1293, 1322), (1278, 1323, 1295, 1248), (1244, 1281, 1323, 1278), (1281, 1251, 1294, 1323), (1294, 1324, 1296, 1260), (1251, 1269, 1324, 1294), (1269, 1245, 1282, 1324), (1270, 1325, 1274, 1241), (1252, 1299, 1325, 1270), (1299, 1261, 1297, 1325), (1282, 1326, 1299, 1252), (1245, 1284, 1326, 1282), (1284, 1254, 1298, 1326), (1298, 1327, 1300, 1261), (1254, 1272, 1327, 1298), (1272, 1246, 1285, 1327), (1273, 1328, 1276, 1242), (1255, 1303, 1328, 1273), (1303, 1262, 1301, 1328), (1285, 1329, 1303, 1255), (1246, 1287, 1329, 1285), (1287, 1257, 1302, 1329), (1302, 1330, 1304, 1262), (1257, 1275, 1330, 1302), (1275, 1243, 1268, 1330), (1276, 1331, 1286, 1242), (1258, 1307, 1331, 1276), (1307, 1263, 1305, 1331), (1288, 1332, 1307, 1258), (1239, 1267, 1332, 1288), (1267, 1249, 1306, 1332), (1306, 1333, 1308, 1263), (1249, 1279, 1333, 1306), (1279, 1240, 1271, 1333), (1275, 1334, 1277, 1243), (1257, 1311, 1334, 1275), (1311, 1264, 1309, 1334), (1287, 1335, 1311, 1257), (1246, 1272, 1335, 1287), (1272, 1254, 1310, 1335), (1310, 1336, 1312, 1264), (1254, 1284, 1336, 1310), (1284, 1245, 1269, 1336), (1411, 1364, 1338, 1377), (1412, 1368, 1339, 1381), (1413, 1371, 1340, 1384), (1414, 1378, 1337, 1386), (1415, 1381, 1339, 1372), (1416, 1379, 1342, 1363), (1417, 1387, 1347, 1365), (1418, 1388, 1357, 1389), (1419, 1376, 1346, 1390), (1420, 1391, 1351, 1369), (1421, 1392, 1358, 1393), (1422, 1380, 1350, 1394), (1423, 1395, 1354, 1372), (1424, 1396, 1359, 1397), (1425, 1383, 1353, 1398), (1426, 1399, 1356, 1374), (1427, 1400, 1360, 1401), (1428, 1366, 1348, 1402), (1429, 1403, 1354, 1384), (1430, 1404, 1361, 1405), (1431, 1369, 1351, 1406), (1432, 1407, 1345, 1375), (1433, 1408, 1362, 1409), (1434, 1367, 1349, 1410), (1387, 1411, 1377, 1347), (1357, 1390, 1411, 1387), (1390, 1346, 1364, 1411), (1391, 1412, 1381, 1351), (1358, 1394, 1412, 1391), (1394, 1350, 1368, 1412), (1395, 1413, 1384, 1354), (1359, 1398, 1413, 1395), (1398, 1353, 1371, 1413), (1399, 1414, 1386, 1356), (1360, 1402, 1414, 1399), (1402, 1348, 1378, 1414), (1403, 1415, 1372, 1354), (1361, 1406, 1415, 1403), (1406, 1351, 1381, 1415), (1407, 1416, 1363, 1345), (1362, 1410, 1416, 1407), (1410, 1349, 1379, 1416), (1378, 1417, 1365, 1337), (1348, 1389, 1417, 1378), (1389, 1357, 1387, 1417), (1366, 1418, 1389, 1348), (1341, 1375, 1418, 1366), (1375, 1345, 1388, 1418), (1388, 1419, 1390, 1357), (1345, 1363, 1419, 1388), (1363, 1342, 1376, 1419), (1364, 1420, 1369, 1338), (1346, 1393, 1420, 1364), (1393, 1358, 1391, 1420), (1376, 1421, 1393, 1346), (1342, 1379, 1421, 1376), (1379, 1349, 1392, 1421), (1392, 1422, 1394, 1358), (1349, 1367, 1422, 1392), (1367, 1343, 1380, 1422), (1368, 1423, 1372, 1339), (1350, 1397, 1423, 1368), (1397, 1359, 1395, 1423), (1380, 1424, 1397, 1350), (1343, 1382, 1424, 1380), (1382, 1352, 1396, 1424), (1396, 1425, 1398, 1359), (1352, 1370, 1425, 1396), (1370, 1344, 1383, 1425), (1371, 1426, 1374, 1340), (1353, 1401, 1426, 1371), (1401, 1360, 1399, 1426), (1383, 1427, 1401, 1353), (1344, 1385, 1427, 1383), (1385, 1355, 1400, 1427), (1400, 1428, 1402, 1360), (1355, 1373, 1428, 1400), (1373, 1341, 1366, 1428), (1374, 1429, 1384, 1340), (1356, 1405, 1429, 1374), (1405, 1361, 1403, 1429), (1386, 1430, 1405, 1356), (1337, 1365, 1430, 1386), (1365, 1347, 1404, 1430), (1404, 1431, 1406, 1361), (1347, 1377, 1431, 1404), (1377, 1338, 1369, 1431), (1373, 1432, 1375, 1341), (1355, 1409, 1432, 1373), (1409, 1362, 1407, 1432), (1385, 1433, 1409, 1355), (1344, 1370, 1433, 1385), (1370, 1352, 1408, 1433), (1408, 1434, 1410, 1362), (1352, 1382, 1434, 1408), (1382, 1343, 1367, 1434), (1678, 1521, 1437, 1533), (1585, 1688, 1779, 1773), (1680, 1527, 1441, 1524), (1442, 1525, 1792, 1785), (1682, 1519, 1438, 1535), (1683, 1538, 1448, 1563), (1684, 1579, 1453, 1580), (1685, 1571, 1446, 1581), (1686, 1542, 1447, 1572), (1687, 1583, 1454, 1584), (1701, 1602, 1774, 1780), (1689, 1546, 1449, 1574), (1690, 1587, 1455, 1588), (1691, 1577, 1452, 1589), (1692, 1550, 1450, 1575), (1693, 1591, 1456, 1592), (1665, 1748, 1809, 1803), (1695, 1554, 1450, 1565), (1696, 1595, 1457, 1596), (1697, 1569, 1444, 1597), (1698, 1598, 1473, 1573), (1699, 1599, 1498, 1600), (1700, 1561, 1461, 1601), (1462, 1562, 1770, 1762), (1702, 1603, 1499, 1604), (1605, 1703, 1781, 1775), (1704, 1606, 1464, 1564), (1705, 1607, 1500, 1608), (1706, 1567, 1467, 1609), (1694, 1665, 1803, 1805), (1708, 1611, 1501, 1612), (1709, 1593, 1799, 1807), (1710, 1614, 1475, 1575), (1711, 1615, 1502, 1616), (1712, 1559, 1459, 1617), (1713, 1618, 1463, 1523), (1714, 1619, 1503, 1620), (1715, 1578, 1478, 1621), (1716, 1622, 1480, 1540), (1717, 1623, 1504, 1624), (1718, 1539, 1479, 1625), (1719, 1626, 1481, 1541), (1720, 1627, 1505, 1628), (1721, 1531, 1471, 1629), (1722, 1630, 1472, 1532), (1723, 1631, 1506, 1632), (1724, 1582, 1482, 1633), (1725, 1634, 1484, 1544), (1726, 1635, 1507, 1636), (1727, 1543, 1483, 1637), (1728, 1638, 1485, 1545), (1729, 1639, 1508, 1640), (1641, 1730, 1783, 1777), (1731, 1642, 1474, 1534), (1732, 1643, 1509, 1644), (1733, 1586, 1486, 1645), (1734, 1646, 1488, 1548), (1735, 1647, 1510, 1648), (1736, 1547, 1487, 1649), (1737, 1650, 1489, 1549), (1738, 1651, 1511, 1652), (1739, 1537, 1477, 1653), (1740, 1654, 1475, 1535), (1741, 1655, 1512, 1656), (1742, 1590, 1490, 1657), (1743, 1658, 1492, 1552), (1744, 1659, 1513, 1660), (1745, 1551, 1491, 1661), (1746, 1662, 1493, 1553), (1747, 1663, 1514, 1664), (1524, 1441, 1784, 1791), (1749, 1666, 1465, 1525), (1750, 1667, 1515, 1668), (1751, 1594, 1494, 1669), (1752, 1670, 1496, 1556), (1753, 1671, 1516, 1672), (1754, 1555, 1495, 1673), (1755, 1674, 1497, 1557), (1756, 1675, 1517, 1676), (1757, 1529, 1469, 1677), (1598, 1678, 1533, 1473), (1498, 1601, 1678, 1598), (1601, 1461, 1521, 1678), (1679, 1605, 1775, 1778), (1499, 1605, 1679, 1602), (1606, 1680, 1524, 1464), (1500, 1609, 1680, 1606), (1609, 1467, 1527, 1680), (1501, 1613, 1681, 1610), (1663, 1747, 1808, 1802), (1614, 1682, 1535, 1475), (1502, 1617, 1682, 1614), (1617, 1459, 1519, 1682), (1618, 1683, 1563, 1463), (1503, 1621, 1683, 1618), (1621, 1478, 1538, 1683), (1622, 1684, 1580, 1480), (1504, 1625, 1684, 1622), (1625, 1479, 1579, 1684), (1626, 1685, 1581, 1481), (1505, 1629, 1685, 1626), (1629, 1471, 1571, 1685), (1630, 1686, 1572, 1472), (1506, 1633, 1686, 1630), (1633, 1482, 1542, 1686), (1634, 1687, 1584, 1484), (1507, 1637, 1687, 1634), (1637, 1483, 1583, 1687), (1638, 1688, 1585, 1485), (1508, 1641, 1688, 1638), (1642, 1689, 1574, 1474), (1509, 1645, 1689, 1642), (1645, 1486, 1546, 1689), (1646, 1690, 1588, 1488), (1510, 1649, 1690, 1646), (1649, 1487, 1587, 1690), (1650, 1691, 1589, 1489), (1511, 1653, 1691, 1650), (1653, 1477, 1577, 1691), (1654, 1692, 1575, 1475), (1512, 1657, 1692, 1654), (1657, 1490, 1550, 1692), (1658, 1693, 1592, 1492), (1513, 1661, 1693, 1658), (1661, 1491, 1591, 1693), (1662, 1694, 1593, 1493), (1514, 1665, 1694, 1662), (1666, 1695, 1565, 1465), (1515, 1669, 1695, 1666), (1669, 1494, 1554, 1695), (1670, 1696, 1596, 1496), (1516, 1673, 1696, 1670), (1673, 1495, 1595, 1696), (1674, 1697, 1597, 1497), (1517, 1677, 1697, 1674), (1677, 1469, 1569, 1697), (1538, 1698, 1573, 1448), (1478, 1600, 1698, 1538), (1600, 1498, 1598, 1698), (1578, 1699, 1600, 1478), (1453, 1541, 1699, 1578), (1541, 1481, 1599, 1699), (1599, 1700, 1601, 1498), (1481, 1581, 1700, 1599), (1581, 1446, 1561, 1700), (1542, 1701, 1562, 1447), (1482, 1604, 1701, 1542), (1604, 1499, 1602, 1701), (1582, 1702, 1604, 1482), (1454, 1545, 1702, 1582), (1545, 1485, 1603, 1702), (1603, 1703, 1605, 1499), (1485, 1585, 1703, 1603), (1546, 1704, 1564, 1449), (1486, 1608, 1704, 1546), (1608, 1500, 1606, 1704), (1586, 1705, 1608, 1486), (1455, 1549, 1705, 1586), (1549, 1489, 1607, 1705), (1607, 1706, 1609, 1500), (1489, 1589, 1706, 1607), (1589, 1452, 1567, 1706), (1550, 1707, 1565, 1450), (1490, 1612, 1707, 1550), (1612, 1501, 1610, 1707), (1590, 1708, 1612, 1490), (1456, 1553, 1708, 1590), (1553, 1493, 1611, 1708), (1611, 1709, 1613, 1501), (1493, 1593, 1709, 1611), (1593, 1694, 1805, 1799), (1554, 1710, 1575, 1450), (1494, 1616, 1710, 1554), (1616, 1502, 1614, 1710), (1594, 1711, 1616, 1494), (1457, 1557, 1711, 1594), (1557, 1497, 1615, 1711), (1615, 1712, 1617, 1502), (1497, 1597, 1712, 1615), (1597, 1444, 1559, 1712), (1519, 1713, 1523, 1438), (1459, 1620, 1713, 1519), (1620, 1503, 1618, 1713), (1559, 1714, 1620, 1459), (1444, 1540, 1714, 1559), (1540, 1480, 1619, 1714), (1619, 1715, 1621, 1503), (1480, 1580, 1715, 1619), (1580, 1453, 1578, 1715), (1569, 1716, 1540, 1444), (1469, 1624, 1716, 1569), (1624, 1504, 1622, 1716), (1529, 1717, 1624, 1469), (1435, 1528, 1717, 1529), (1528, 1468, 1623, 1717), (1623, 1718, 1625, 1504), (1468, 1568, 1718, 1623), (1568, 1443, 1539, 1718), (1579, 1719, 1541, 1453), (1479, 1628, 1719, 1579), (1628, 1505, 1626, 1719), (1539, 1720, 1628, 1479), (1443, 1558, 1720, 1539), (1558, 1458, 1627, 1720), (1627, 1721, 1629, 1505), (1458, 1518, 1721, 1627), (1518, 1436, 1531, 1721), (1536, 1476, 1818, 1822), (1566, 1466, 1816, 1824), (1760, 1772, 1836, 1830), (1577, 1477, 1819, 1827), (1785, 1793, 1842, 1838), (1789, 1797, 1844, 1840), (1768, 1758, 1828, 1834), (1439, 1536, 1822, 1810), (1786, 1798, 1845, 1839), (1451, 1566, 1824, 1814), (1772, 1764, 1832, 1836), (1452, 1577, 1827, 1815), (1466, 1526, 1820, 1816), (1767, 1763, 1831, 1833), (1477, 1537, 1823, 1819), (1467, 1567, 1825, 1817), (1794, 1784, 1837, 1843), (1784, 1441, 1812, 1837), (1440, 1759, 1829, 1811), (1798, 1790, 1841, 1845), (1526, 1442, 1813, 1820), (1793, 1789, 1840, 1842), (1771, 1760, 1830, 1835), (1537, 1440, 1811, 1823), (1567, 1452, 1815, 1825), (1518, 1722, 1532, 1436), (1458, 1632, 1722, 1518), (1632, 1506, 1630, 1722), (1558, 1723, 1632, 1458), (1443, 1544, 1723, 1558), (1544, 1484, 1631, 1723), (1631, 1724, 1633, 1506), (1484, 1584, 1724, 1631), (1584, 1454, 1582, 1724), (1568, 1725, 1544, 1443), (1468, 1636, 1725, 1568), (1636, 1507, 1634, 1725), (1528, 1726, 1636, 1468), (1435, 1530, 1726, 1528), (1530, 1470, 1635, 1726), (1635, 1727, 1637, 1507), (1470, 1570, 1727, 1635), (1570, 1445, 1543, 1727), (1583, 1728, 1545, 1454), (1483, 1640, 1728, 1583), (1640, 1508, 1638, 1728), (1543, 1729, 1640, 1483), (1445, 1560, 1729, 1543), (1639, 1729, 1782, 1776), (1639, 1730, 1641, 1508), (1522, 1462, 1762, 1766), (1560, 1460, 1761, 1769), (1521, 1731, 1534, 1437), (1461, 1644, 1731, 1521), (1644, 1509, 1642, 1731), (1561, 1732, 1644, 1461), (1446, 1548, 1732, 1561), (1548, 1488, 1643, 1732), (1643, 1733, 1645, 1509), (1488, 1588, 1733, 1643), (1588, 1455, 1586, 1733), (1571, 1734, 1548, 1446), (1471, 1648, 1734, 1571), (1648, 1510, 1646, 1734), (1531, 1735, 1648, 1471), (1436, 1532, 1735, 1531), (1532, 1472, 1647, 1735), (1647, 1736, 1649, 1510), (1472, 1572, 1736, 1647), (1572, 1447, 1547, 1736), (1587, 1737, 1549, 1455), (1487, 1652, 1737, 1587), (1652, 1511, 1650, 1737), (1547, 1738, 1652, 1487), (1447, 1562, 1738, 1547), (1562, 1462, 1651, 1738), (1651, 1739, 1653, 1511), (1462, 1522, 1739, 1651), (1522, 1440, 1537, 1739), (1523, 1740, 1535, 1438), (1463, 1656, 1740, 1523), (1656, 1512, 1654, 1740), (1563, 1741, 1656, 1463), (1448, 1552, 1741, 1563), (1552, 1492, 1655, 1741), (1655, 1742, 1657, 1512), (1492, 1592, 1742, 1655), (1592, 1456, 1590, 1742), (1573, 1743, 1552, 1448), (1473, 1660, 1743, 1573), (1660, 1513, 1658, 1743), (1533, 1744, 1660, 1473), (1437, 1534, 1744, 1533), (1534, 1474, 1659, 1744), (1659, 1745, 1661, 1513), (1474, 1574, 1745, 1659), (1574, 1449, 1551, 1745), (1591, 1746, 1553, 1456), (1491, 1664, 1746, 1591), (1664, 1514, 1662, 1746), (1551, 1747, 1664, 1491), (1449, 1564, 1747, 1551), (1707, 1610, 1800, 1806), (1663, 1748, 1665, 1514), (1610, 1681, 1804, 1800), (1613, 1709, 1807, 1801), (1526, 1749, 1525, 1442), (1466, 1668, 1749, 1526), (1668, 1515, 1666, 1749), (1566, 1750, 1668, 1466), (1451, 1556, 1750, 1566), (1556, 1496, 1667, 1750), (1667, 1751, 1669, 1515), (1496, 1596, 1751, 1667), (1596, 1457, 1594, 1751), (1576, 1752, 1556, 1451), (1476, 1672, 1752, 1576), (1672, 1516, 1670, 1752), (1536, 1753, 1672, 1476), (1439, 1520, 1753, 1536), (1520, 1460, 1671, 1753), (1671, 1754, 1673, 1516), (1460, 1560, 1754, 1671), (1560, 1445, 1555, 1754), (1595, 1755, 1557, 1457), (1495, 1676, 1755, 1595), (1676, 1517, 1674, 1755), (1555, 1756, 1676, 1495), (1445, 1570, 1756, 1555), (1570, 1470, 1675, 1756), (1675, 1757, 1677, 1517), (1470, 1530, 1757, 1675), (1530, 1435, 1529, 1757), (1778, 1767, 1759, 1766), (1779, 1772, 1760, 1773), (1780, 1774, 1762, 1770), (1781, 1771, 1763, 1775), (1783, 1768, 1764, 1777), (1774, 1778, 1766, 1762), (1775, 1763, 1767, 1778), (1777, 1764, 1772, 1779), (1773, 1760, 1771, 1781), (1769, 1761, 1776, 1782), (1761, 1765, 1783, 1776), (1765, 1758, 1768, 1783), (1520, 1439, 1758, 1765), (1476, 1576, 1826, 1818), (1602, 1679, 1778, 1774), (1703, 1585, 1773, 1781), (1527, 1467, 1817, 1821), (1688, 1641, 1777, 1779), (1460, 1520, 1765, 1761), (1730, 1639, 1776, 1783), (1729, 1560, 1769, 1782), (1440, 1522, 1766, 1759), (1562, 1701, 1780, 1770), (1442, 1785, 1838, 1813), (1764, 1768, 1834, 1832), (1758, 1439, 1810, 1828), (1804, 1793, 1785, 1792), (1805, 1798, 1786, 1799), (1806, 1800, 1788, 1796), (1807, 1797, 1789, 1801), (1809, 1794, 1790, 1803), (1800, 1804, 1792, 1788), (1801, 1789, 1793, 1804), (1803, 1790, 1798, 1805), (1799, 1786, 1797, 1807), (1795, 1787, 1802, 1808), (1787, 1791, 1809, 1802), (1791, 1784, 1794, 1809), (1759, 1767, 1833, 1829), (1464, 1524, 1791, 1787), (1565, 1707, 1806, 1796), (1797, 1786, 1839, 1844), (1763, 1771, 1835, 1831), (1525, 1465, 1788, 1792), (1748, 1663, 1802, 1809), (1747, 1564, 1795, 1808), (1576, 1451, 1814, 1826), (1441, 1527, 1821, 1812), (1564, 1464, 1787, 1795), (1790, 1794, 1843, 1841), (1681, 1613, 1801, 1804), (1465, 1565, 1796, 1788), (1832, 1834, 1933, 1931), (1818, 1826, 1888, 1860), (1812, 1821, 1873, 1848), (1829, 1833, 1932, 1928), (1840, 1844, 1943, 1939), (1843, 1837, 1936, 1942), (1821, 1817, 1857, 1873), (1810, 1822, 1876, 1846), (1830, 1836, 1935, 1929), (1815, 1827, 1889, 1852), (1842, 1840, 1939, 1941), (1814, 1824, 1884, 1851), (1822, 1818, 1860, 1876), (1831, 1835, 1934, 1930), (1827, 1819, 1861, 1889), (1834, 1828, 1927, 1933), (1845, 1841, 1940, 1944), (1824, 1816, 1856, 1884), (1844, 1839, 1938, 1943), (1828, 1810, 1846, 1927), (1823, 1811, 1847, 1877), (1833, 1831, 1930, 1932), (1837, 1812, 1848, 1936), (1820, 1813, 1849, 1872), (1841, 1843, 1942, 1940), (1825, 1815, 1852, 1885), (1838, 1842, 1941, 1937), (1819, 1823, 1877, 1861), (1836, 1832, 1931, 1935), (1816, 1820, 1872, 1856), (1835, 1830, 1929, 1934), (1813, 1838, 1937, 1849), (1817, 1825, 1885, 1857), (1826, 1814, 1851, 1888), (1839, 1845, 1944, 1938), (1811, 1829, 1928, 1847), (1911, 1878, 1848, 1873), (1912, 1879, 1852, 1889), (1913, 1892, 1854, 1893), (1914, 1886, 1853, 1894), (1915, 1895, 1857, 1885), (1916, 1896, 1867, 1897), (1917, 1890, 1862, 1898), (1918, 1899, 1861, 1877), (1919, 1900, 1868, 1901), (1920, 1891, 1863, 1902), (1921, 1903, 1865, 1881), (1922, 1904, 1869, 1905), (1923, 1880, 1864, 1906), (1924, 1907, 1866, 1882), (1925, 1908, 1870, 1909), (1926, 1874, 1858, 1910), (1895, 1911, 1873, 1857), (1867, 1898, 1911, 1895), (1898, 1862, 1878, 1911), (1887, 1850, 1929, 1935), (1874, 1849, 1937, 1941), (1899, 1912, 1889, 1861), (1868, 1902, 1912, 1899), (1902, 1863, 1879, 1912), (1903, 1913, 1893, 1865), (1869, 1906, 1913, 1903), (1906, 1864, 1892, 1913), (1907, 1914, 1894, 1866), (1870, 1910, 1914, 1907), (1910, 1858, 1886, 1914), (1875, 1859, 1931, 1933), (1862, 1890, 1944, 1940), (1879, 1915, 1885, 1852), (1863, 1897, 1915, 1879), (1897, 1867, 1895, 1915), (1891, 1916, 1897, 1863), (1854, 1882, 1916, 1891), (1882, 1866, 1896, 1916), (1896, 1917, 1898, 1867), (1866, 1894, 1917, 1896), (1894, 1853, 1890, 1917), (1883, 1855, 1930, 1934), (1871, 1918, 1877, 1847), (1855, 1901, 1918, 1871), (1901, 1868, 1899, 1918), (1883, 1919, 1901, 1855), (1850, 1881, 1919, 1883), (1881, 1865, 1900, 1919), (1900, 1920, 1902, 1868), (1865, 1893, 1920, 1900), (1893, 1854, 1891, 1920), (1887, 1921, 1881, 1850), (1859, 1905, 1921, 1887), (1905, 1869, 1903, 1921), (1875, 1922, 1905, 1859), (1846, 1876, 1922, 1875), (1876, 1860, 1904, 1922), (1904, 1923, 1906, 1869), (1860, 1888, 1923, 1904), (1888, 1851, 1880, 1923), (1892, 1924, 1882, 1854), (1864, 1909, 1924, 1892), (1909, 1870, 1907, 1924), (1880, 1925, 1909, 1864), (1851, 1884, 1925, 1880), (1884, 1856, 1908, 1925), (1908, 1926, 1910, 1870), (1856, 1872, 1926, 1908), (1872, 1849, 1874, 1926), (1859, 1887, 1935, 1931), (1871, 1847, 1928, 1932), (1855, 1871, 1932, 1930), (1850, 1883, 1934, 1929), (1846, 1875, 1933, 1927), (1858, 1874, 1941, 1939), (1853, 1886, 1943, 1938), (1848, 1878, 1942, 1936), (1886, 1858, 1939, 1943), (1878, 1862, 1940, 1942), (1890, 1853, 1938, 1944)])
me_cube_004.materials.append(mat_material)
me_cube_004.use_remesh_preserve_volume = False
me_cube_004.use_remesh_preserve_attributes = False
me_cube_004.use_mirror_vertex_groups = False
me_cube_004.update()

# ---- objects
ob_lopatka = bpy.data.objects.new('lopatka', me_cube_004)

# ---- transforms, parenting, visibility, modifiers, constraints
ob_lopatka.location = (1.721, 5.865, 1.433)
ob_lopatka.rotation_euler = (0.0, 6.972, 0.0)
ob_lopatka.scale = (0.1322, 0.1322, 0.1322)
ob_lopatka.lineart.crease_threshold = 0.0

# ---- collection membership
col_collection_1.objects.link(ob_lopatka)

# ---- scene / render settings (as saved in the file)
scene.frame_start = 1; scene.frame_end = 235; scene.frame_set(0)
scene.render.engine = 'BLENDER_EEVEE_NEXT'
scene.render.image_settings.color_mode = 'RGB'
scene.render.image_settings.compression = 90
scene.render.resolution_percentage = 50
scene.render.dither_intensity = 0.0
scene.cycles.use_denoising = False
scene.cycles.samples = 10
scene.cycles.sampling_pattern = 'TABULATED_SOBOL'
scene.cycles.light_sampling_threshold = 0.0
scene.cycles.use_adaptive_sampling = False
scene.cycles.use_light_tree = False
scene.cycles.blur_glossy = 0.0
scene.cycles.volume_bounces = 1
scene.cycles.pixel_filter_type = 'GAUSSIAN'
scene.cycles.sample_clamp_indirect = 0.0
scene.view_settings.view_transform = 'Standard'
bpy.context.view_layer.update()

# ---- added for rendering (the .blend has no active camera and no usable light): camera, sun
cam_auto = bpy.data.cameras.new('AutoCamera')
cam_auto.lens = 50.0
cam_auto.sensor_width = 36.0
cam_auto.clip_end = 1000.0
ob_auto_camera = bpy.data.objects.new('AutoCamera', cam_auto)
scene.collection.objects.link(ob_auto_camera)
ob_auto_camera.location = (9.50183, -5.03529, 7.96739)
ob_auto_camera.rotation_euler = (1.09748, -7.21219e-08, 0.694738)
scene.camera = ob_auto_camera
light_auto_sun = bpy.data.lights.new('AutoSun', 'SUN')
light_auto_sun.energy = 3.0
light_auto_sun.angle = 0.0523599
ob_auto_sun = bpy.data.objects.new('AutoSun', light_auto_sun)
scene.collection.objects.link(ob_auto_sun)
ob_auto_sun.rotation_euler = (0.872665, 0.174533, 0.523599)
bpy.context.view_layer.update()
